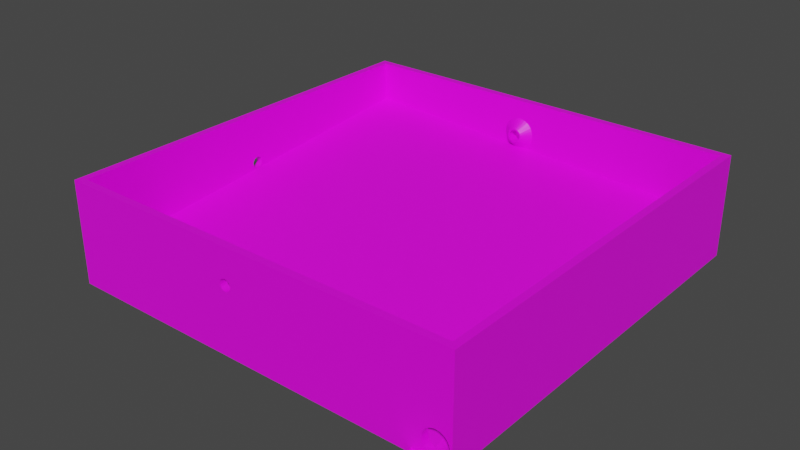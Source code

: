 # Source: marble_labyrinth.blend  (saved by Blender 2.80.75; exported with 4.5.12 LTS)
import bpy
from mathutils import Matrix  # noqa: F401  (used for matrix-valued properties, if any)

bpy.ops.wm.read_factory_settings(use_empty=True)
scene = bpy.context.scene
scene.name = 'Scene'

# ---- collections
col_collection = bpy.data.collections.new('Collection'); scene.collection.children.link(col_collection)

# ---- images (referenced by path relative to the original .blend; pixels are not part of the script)
import os
ASSET_DIR = os.environ.get("B2B_ASSET_DIR", "")  # directory of the original .blend (textures are referenced by path, not embedded)
HERE = os.path.dirname(os.path.abspath(__file__))  # packed textures are extracted next to this script under _unpacked/

def load_image(name, relpath, width, height, colorspace="sRGB"):
    """Load a texture the original file referenced (path relative to the .blend, or extracted next to this script)."""
    p = next((c for c in (os.path.join(HERE, relpath), os.path.join(ASSET_DIR, relpath)) if relpath and os.path.exists(c)), "")
    if p:
        img = bpy.data.images.load(p, check_existing=True)
        img.name = name
    else:  # same state as the original file: an image datablock whose file is absent (Cycles renders it pink)
        img = bpy.data.images.new(name, width, height)
        img.source = "FILE"
        img.filepath = "//" + (relpath or name)
    img.colorspace_settings.name = colorspace
    return img
img_ml_texture = load_image('ml_texture', 'marble_labyrinth_texture.png', 1024, 1024, 'sRGB')

# ---- materials (node trees are filled in below, after node groups)
mat_material_001 = bpy.data.materials.new('Material.001')
mat_material_001.use_transparent_shadow = False

# ---- material node trees
mat_material_001.use_nodes = True; mat_material_001.node_tree.nodes.clear()
_N = mat_material_001.node_tree.nodes; _L = mat_material_001.node_tree.links
n0 = _N.new('ShaderNodeOutputMaterial'); n0.name = 'Material Output'; n0.location = (300, 300)
n1 = _N.new('ShaderNodeBsdfPrincipled'); n1.name = 'Principled BSDF'; n1.location = (10, 300)
n1.distribution = 'GGX'
n1.subsurface_method = 'BURLEY'
n1.inputs[3].default_value = 1.45
n1.inputs[27].default_value = (0.0, 0.0, 0.0, 1.0)
n1.inputs[28].default_value = 1.0
n2 = _N.new('ShaderNodeTexImage'); n2.name = 'Image Texture'; n2.location = (-334, 57)
n2.image = img_ml_texture
_L.new(n1.outputs[0], n0.inputs[0])
_L.new(n2.outputs[0], n1.inputs[0])
n0.is_active_output = True

# ---- world
world_world = bpy.data.worlds.new('World'); scene.world = world_world
world_world.use_nodes = True; world_world.node_tree.nodes.clear()
_N = world_world.node_tree.nodes; _L = world_world.node_tree.links
n0 = _N.new('ShaderNodeOutputWorld'); n0.name = 'World Output'; n0.location = (300, 300)
n1 = _N.new('ShaderNodeBackground'); n1.name = 'Background'; n1.location = (10, 300)
n1.inputs[0].default_value = (0.05088, 0.05088, 0.05088, 1.0)
_L.new(n1.outputs[0], n0.inputs[0])
n0.is_active_output = True
world_world.color = (0.05088, 0.05088, 0.05088)
world_world.use_sun_shadow = False
world_world.sun_shadow_jitter_overblur = 0.0

# ---- meshes
me_ml_base = bpy.data.meshes.new('Ml Base')
me_ml_base.from_pydata([(275.0, 3.0, 264.7), (275.0, 25.67, 5.0), (275.0, 3.0, 5.0), (257.8, 3.0, 275.0), (5.0, 3.0, 5.0), (5.0, 3.0, 275.0), (5.0, 39.73, 5.0), (5.0, 16.16, 275.0), (122.7, 47.37, 11.0), (116.5, 46.43, 5.0), (122.5, 46.08, 11.0), (116.7, 44.11, 5.0), (122.7, 44.78, 11.0), (117.4, 41.88, 5.0), (123.2, 43.58, 11.0), (118.5, 39.83, 5.0), (124.0, 42.54, 11.0), (120.0, 38.06, 5.0), (125.0, 41.75, 11.0), (121.8, 36.66, 5.0), (123.2, 36.54, 5.539), (123.2, 48.58, 11.0), (117.6, 50.92, 5.0), (116.8, 48.74, 5.0), (118.9, 52.89, 5.0), (124.0, 49.61, 11.0), (120.5, 54.56, 5.0), (125.0, 50.41, 11.0), (122.5, 55.84, 5.0), (126.2, 50.9, 11.0), (124.6, 56.69, 5.0), (126.9, 57.06, 5.0), (127.5, 51.08, 11.0), (129.3, 56.94, 5.0), (128.8, 50.9, 11.0), (131.5, 56.33, 5.0), (130.0, 50.41, 11.0), (133.6, 55.26, 5.0), (131.1, 49.61, 11.0), (135.4, 53.78, 5.0), (136.8, 51.96, 5.0), (131.9, 48.58, 11.0), (137.8, 49.87, 5.0), (132.4, 47.37, 11.0), (138.4, 47.62, 5.0), (132.5, 46.08, 11.0), (138.5, 45.29, 5.0), (132.4, 44.78, 11.0), (138.1, 43.0, 5.0), (137.2, 40.84, 5.0), (131.9, 43.58, 11.0), (135.9, 38.92, 5.0), (131.1, 42.54, 11.0), (134.2, 37.32, 5.0), (130.0, 41.75, 11.0), (132.2, 36.12, 5.0), (128.8, 41.25, 11.0), (130.8, 36.14, 5.539), (129.5, 36.18, 5.908), (128.2, 36.23, 6.124), (127.5, 41.08, 11.0), (127.0, 36.28, 6.195), (125.8, 36.35, 6.124), (126.2, 41.25, 11.0), (124.5, 36.44, 5.908), (275.0, 28.68, 5.0), (264.6, 6.531, 265.0), (5.0, 19.18, 275.0), (5.0, 42.74, 5.0), (266.1, 5.583, 275.0), (265.7, 5.792, 272.8), (265.3, 6.02, 270.4), (265.0, 6.267, 267.8), (274.7, 6.009, 265.0), (275.0, 5.118, 275.0), (274.3, 5.782, 267.8), (273.9, 5.573, 270.4), (273.5, 5.385, 272.8), (273.1, 5.216, 275.0), (123.7, 45.04, 11.0), (123.7, 45.04, 5.0), (123.5, 46.08, 11.0), (123.5, 46.08, 5.0), (123.7, 47.11, 11.0), (123.7, 47.11, 5.0), (124.1, 48.08, 11.0), (124.1, 48.08, 5.0), (124.7, 48.9, 11.0), (124.7, 48.9, 5.0), (125.5, 49.54, 11.0), (125.5, 49.54, 5.0), (126.5, 49.94, 11.0), (126.5, 49.94, 5.0), (127.5, 50.08, 11.0), (127.5, 50.08, 5.0), (128.6, 49.94, 11.0), (128.6, 49.94, 5.0), (129.5, 49.54, 11.0), (129.5, 49.54, 5.0), (130.3, 48.9, 11.0), (130.3, 48.9, 5.0), (131.0, 48.08, 11.0), (131.0, 48.08, 5.0), (131.4, 47.11, 11.0), (131.4, 47.11, 5.0), (131.5, 46.08, 11.0), (131.5, 46.08, 5.0), (131.4, 45.04, 11.0), (131.4, 45.04, 5.0), (131.0, 44.08, 11.0), (131.0, 44.08, 5.0), (130.3, 43.25, 11.0), (130.3, 43.25, 5.0), (129.5, 42.61, 11.0), (129.5, 42.61, 5.0), (128.6, 42.21, 11.0), (128.6, 42.21, 5.0), (127.5, 42.08, 11.0), (127.5, 42.08, 5.0), (126.5, 42.21, 11.0), (126.5, 42.21, 5.0), (125.5, 42.61, 11.0), (125.5, 42.61, 5.0), (124.7, 43.25, 11.0), (124.7, 43.25, 5.0), (124.1, 44.08, 11.0), (124.1, 44.08, 5.0), (5.0, 70.0, 5.0), (275.0, 70.0, 5.0), (269.0, 36.29, 135.2), (275.0, 37.36, 129.3), (269.0, 35.0, 135.0), (275.0, 35.0, 129.0), (275.0, 32.64, 129.3), (275.0, 39.62, 130.0), (269.0, 37.5, 135.7), (275.0, 41.66, 131.2), (269.0, 38.54, 136.5), (275.0, 43.38, 132.9), (269.0, 39.33, 137.5), (275.0, 44.72, 134.8), (269.0, 39.83, 138.7), (275.0, 45.6, 137.1), (275.0, 45.98, 139.4), (269.0, 40.0, 140.0), (275.0, 45.86, 141.8), (269.0, 39.83, 141.3), (275.0, 45.22, 144.1), (269.0, 39.33, 142.5), (275.0, 44.1, 146.2), (269.0, 38.54, 143.5), (275.0, 42.56, 148.0), (269.0, 37.5, 144.3), (275.0, 40.67, 149.4), (275.0, 38.51, 150.4), (269.0, 36.29, 144.8), (275.0, 36.19, 150.9), (269.0, 35.0, 145.0), (275.0, 33.81, 150.9), (269.0, 33.71, 144.8), (275.0, 31.49, 150.4), (269.0, 32.5, 144.3), (275.0, 29.33, 149.4), (275.0, 27.44, 148.0), (269.0, 31.46, 143.5), (275.0, 25.9, 146.2), (269.0, 30.67, 142.5), (275.0, 24.78, 144.1), (269.0, 30.17, 141.3), (275.0, 24.14, 141.8), (269.0, 30.0, 140.0), (275.0, 24.02, 139.4), (269.0, 30.17, 138.7), (275.0, 24.4, 137.1), (275.0, 25.28, 134.8), (269.0, 30.67, 137.5), (275.0, 26.62, 132.9), (269.0, 31.46, 136.5), (275.0, 28.34, 131.2), (269.0, 32.5, 135.7), (275.0, 30.38, 130.0), (269.0, 33.71, 135.2), (275.0, 6.247, 265.0), (275.0, 6.247, 275.0), (275.0, 19.99, 265.0), (275.0, 19.99, 275.0), (275.0, 70.0, 275.0), (269.0, 33.96, 136.1), (275.0, 33.96, 136.1), (269.0, 35.0, 136.0), (275.0, 35.0, 136.0), (269.0, 36.04, 136.1), (275.0, 36.04, 136.1), (269.0, 37.0, 136.5), (275.0, 37.0, 136.5), (269.0, 37.83, 137.2), (275.0, 37.83, 137.2), (269.0, 38.46, 138.0), (275.0, 38.46, 138.0), (269.0, 38.86, 139.0), (275.0, 38.86, 139.0), (269.0, 39.0, 140.0), (275.0, 39.0, 140.0), (269.0, 38.86, 141.0), (275.0, 38.86, 141.0), (269.0, 38.46, 142.0), (275.0, 38.46, 142.0), (269.0, 37.83, 142.8), (275.0, 37.83, 142.8), (269.0, 37.0, 143.5), (275.0, 37.0, 143.5), (269.0, 36.04, 143.9), (275.0, 36.04, 143.9), (269.0, 35.0, 144.0), (275.0, 35.0, 144.0), (269.0, 33.96, 143.9), (275.0, 33.96, 143.9), (269.0, 33.0, 143.5), (275.0, 33.0, 143.5), (269.0, 32.17, 142.8), (275.0, 32.17, 142.8), (269.0, 31.54, 142.0), (275.0, 31.54, 142.0), (269.0, 31.14, 141.0), (275.0, 31.14, 141.0), (269.0, 31.0, 140.0), (275.0, 31.0, 140.0), (269.0, 31.14, 139.0), (275.0, 31.14, 139.0), (269.0, 31.54, 138.0), (275.0, 31.54, 138.0), (269.0, 32.17, 137.2), (275.0, 32.17, 137.2), (269.0, 33.0, 136.5), (275.0, 33.0, 136.5), (123.6, 44.96, 280.0), (123.6, 44.96, 275.0), (123.5, 46.0, 280.0), (123.5, 46.0, 275.0), (123.6, 47.04, 280.0), (123.6, 47.04, 275.0), (124.0, 48.0, 280.0), (124.0, 48.0, 275.0), (124.7, 48.83, 280.0), (124.7, 48.83, 275.0), (125.5, 49.46, 280.0), (125.5, 49.46, 275.0), (126.5, 49.86, 280.0), (126.5, 49.86, 275.0), (127.5, 50.0, 280.0), (127.5, 50.0, 275.0), (128.5, 49.86, 280.0), (128.5, 49.86, 275.0), (129.5, 49.46, 280.0), (129.5, 49.46, 275.0), (130.3, 48.83, 280.0), (130.3, 48.83, 275.0), (131.0, 48.0, 280.0), (131.0, 48.0, 275.0), (131.4, 47.04, 280.0), (131.4, 47.04, 275.0), (131.5, 46.0, 280.0), (131.5, 46.0, 275.0), (131.4, 44.96, 280.0), (131.4, 44.96, 275.0), (131.0, 44.0, 280.0), (131.0, 44.0, 275.0), (130.3, 43.17, 280.0), (130.3, 43.17, 275.0), (129.5, 42.54, 280.0), (129.5, 42.54, 275.0), (128.5, 42.14, 280.0), (128.5, 42.14, 275.0), (127.5, 42.0, 280.0), (127.5, 42.0, 275.0), (126.5, 42.14, 280.0), (126.5, 42.14, 275.0), (125.5, 42.54, 280.0), (125.5, 42.54, 275.0), (124.7, 43.17, 280.0), (124.7, 43.17, 275.0), (124.0, 44.0, 280.0), (124.0, 44.0, 275.0), (5.0, 36.04, 136.1), (0.0, 36.04, 136.1), (5.0, 35.0, 136.0), (0.0, 35.0, 136.0), (5.0, 33.96, 136.1), (0.0, 33.96, 136.1), (5.0, 33.0, 136.5), (0.0, 33.0, 136.5), (5.0, 32.17, 137.2), (0.0, 32.17, 137.2), (5.0, 31.54, 138.0), (0.0, 31.54, 138.0), (5.0, 31.14, 139.0), (0.0, 31.14, 139.0), (5.0, 31.0, 140.0), (0.0, 31.0, 140.0), (5.0, 31.14, 141.0), (0.0, 31.14, 141.0), (5.0, 31.54, 142.0), (0.0, 31.54, 142.0), (5.0, 32.17, 142.8), (0.0, 32.17, 142.8), (5.0, 33.0, 143.5), (0.0, 33.0, 143.5), (5.0, 33.96, 143.9), (0.0, 33.96, 143.9), (5.0, 35.0, 144.0), (0.0, 35.0, 144.0), (5.0, 36.04, 143.9), (0.0, 36.04, 143.9), (5.0, 37.0, 143.5), (0.0, 37.0, 143.5), (5.0, 37.83, 142.8), (0.0, 37.83, 142.8), (5.0, 38.46, 142.0), (0.0, 38.46, 142.0), (5.0, 38.86, 141.0), (0.0, 38.86, 141.0), (5.0, 39.0, 140.0), (0.0, 39.0, 140.0), (5.0, 38.86, 139.0), (0.0, 38.86, 139.0), (5.0, 38.46, 138.0), (0.0, 38.46, 138.0), (5.0, 37.83, 137.2), (0.0, 37.83, 137.2), (5.0, 37.0, 136.5), (0.0, 37.0, 136.5), (261.5, 3.0, 280.0), (261.5, 3.0, 290.0), (261.5, 1.0, 280.0), (261.5, 1.0, 290.0), (261.5, 3.0, 290.0), (261.5, 1.0, 290.0), (278.5, 3.0, 290.0), (278.5, 3.0, 280.0), (278.5, 1.0, 290.0), (278.5, 1.0, 280.0), (261.7, 1.0, 292.0), (261.7, 3.0, 292.0), (262.5, 1.0, 294.0), (262.5, 3.0, 294.0), (263.6, 1.0, 295.6), (263.6, 3.0, 295.6), (265.2, 1.0, 297.0), (265.2, 3.0, 297.0), (267.0, 1.0, 298.0), (267.0, 3.0, 298.0), (269.0, 1.0, 298.4), (269.0, 3.0, 298.4), (271.0, 1.0, 298.4), (271.0, 3.0, 298.4), (273.0, 1.0, 297.9), (273.0, 3.0, 297.9), (274.8, 1.0, 297.0), (274.8, 3.0, 297.0), (276.4, 1.0, 295.6), (276.4, 3.0, 295.6), (277.5, 1.0, 293.9), (277.5, 3.0, 293.9), (278.3, 1.0, 292.0), (278.3, 3.0, 292.0), (260.0, 0.0, 300.0), (260.0, 3.0, 300.0), (258.7, 0.0, 299.8), (258.7, 3.0, 299.8), (257.5, 0.0, 299.3), (257.5, 3.0, 299.3), (256.5, 0.0, 298.5), (256.5, 3.0, 298.5), (255.7, 0.0, 297.5), (255.7, 3.0, 297.5), (255.2, 0.0, 296.3), (255.2, 3.0, 296.3), (255.0, 0.0, 295.0), (255.0, 3.0, 295.0), (275.0, 0.0, 300.0), (275.0, 3.0, 300.0), (255.0, 0.0, 280.0), (280.0, 0.0, 295.0), (276.3, 0.0, 299.8), (277.5, 0.0, 299.3), (278.5, 0.0, 298.5), (279.3, 0.0, 297.5), (279.8, 0.0, 296.3), (0.0, 0.0, 280.0), (0.0, 0.0, 0.0), (280.0, 0.0, 0.0), (280.0, 3.0, 295.0), (279.8, 3.0, 296.3), (279.3, 3.0, 297.5), (278.5, 3.0, 298.5), (277.5, 3.0, 299.3), (276.3, 3.0, 299.8), (266.1, 5.555, 265.0), (273.1, 5.193, 265.0), (267.8, 4.912, 265.0), (271.3, 4.728, 265.0), (269.6, 4.633, 265.0), (273.9, 5.543, 280.0), (271.9, 4.842, 280.0), (269.9, 4.622, 280.0), (267.9, 4.896, 280.0), (275.6, 6.685, 280.0), (274.4, 5.851, 275.0), (273.8, 5.507, 275.0), (276.9, 8.201, 280.0), (276.5, 7.603, 265.0), (277.6, 9.264, 265.0), (277.9, 10.0, 280.0), (278.3, 11.14, 265.0), (278.4, 11.99, 280.0), (278.5, 13.12, 265.0), (278.5, 14.03, 280.0), (278.3, 15.1, 265.0), (278.0, 16.03, 280.0), (277.6, 16.98, 265.0), (277.1, 17.86, 280.0), (276.5, 18.64, 265.0), (275.7, 19.41, 280.0), (274.0, 20.59, 280.0), (273.3, 20.97, 275.0), (272.1, 21.35, 280.0), (271.3, 21.51, 275.0), (270.1, 21.62, 280.0), (269.4, 21.6, 275.0), (268.1, 21.4, 280.0), (267.4, 21.21, 275.0), (266.1, 20.7, 280.0), (265.6, 20.38, 275.0), (264.4, 19.56, 280.0), (264.0, 19.16, 275.0), (263.1, 18.04, 280.0), (262.8, 17.6, 275.0), (262.1, 16.24, 280.0), (261.9, 15.79, 275.0), (261.6, 14.26, 280.0), (261.5, 13.84, 275.0), (261.5, 12.21, 280.0), (261.6, 11.85, 275.0), (262.0, 10.21, 280.0), (262.1, 9.926, 275.0), (262.9, 8.385, 280.0), (263.1, 8.18, 275.0), (264.3, 6.833, 280.0), (264.4, 6.705, 275.0), (266.0, 5.647, 280.0), (0.0, 70.0, 0.0), (280.0, 70.0, 0.0), (0.0, 70.0, 280.0), (280.0, 70.0, 280.0), (255.0, 3.0, 280.0), (280.0, 3.0, 280.0), (5.0, 70.0, 275.0)], [], [(0, 1, 2), (0, 2, 3), (3, 2, 4), (3, 4, 5), (6, 4, 1), (1, 4, 2), (6, 7, 4), (4, 7, 5), (7, 3, 5), (0, 3, 1), (1, 3, 6), (6, 3, 7), (8, 9, 10), (10, 9, 11), (10, 11, 12), (12, 11, 13), (12, 13, 14), (14, 13, 15), (14, 15, 16), (16, 15, 17), (16, 17, 18), (18, 17, 19), (18, 19, 20), (21, 22, 8), (8, 22, 23), (8, 23, 9), (22, 21, 24), (24, 21, 25), (24, 25, 26), (26, 25, 27), (26, 27, 28), (28, 27, 29), (28, 29, 30), (30, 29, 31), (31, 29, 32), (31, 32, 33), (33, 32, 34), (33, 34, 35), (35, 34, 36), (35, 36, 37), (37, 36, 38), (37, 38, 39), (39, 38, 40), (40, 38, 41), (40, 41, 42), (42, 41, 43), (42, 43, 44), (44, 43, 45), (44, 45, 46), (46, 45, 47), (46, 47, 48), (48, 47, 49), (49, 47, 50), (49, 50, 51), (51, 50, 52), (51, 52, 53), (53, 52, 54), (53, 54, 55), (55, 54, 56), (55, 56, 57), (57, 56, 58), (58, 56, 59), (59, 56, 60), (59, 60, 61), (61, 60, 62), (62, 60, 63), (62, 63, 64), (64, 63, 20), (20, 63, 18), (65, 55, 66), (66, 55, 57), (66, 57, 58), (58, 59, 66), (66, 59, 61), (66, 61, 67), (67, 61, 62), (67, 62, 64), (64, 20, 67), (67, 20, 19), (67, 19, 68), (69, 70, 67), (67, 70, 71), (67, 71, 72), (72, 66, 67), (66, 73, 65), (65, 73, 74), (74, 73, 75), (74, 75, 76), (76, 77, 74), (74, 77, 78), (79, 80, 81), (81, 80, 82), (81, 82, 83), (83, 82, 84), (83, 84, 85), (85, 84, 86), (85, 86, 87), (87, 86, 88), (87, 88, 89), (89, 88, 90), (89, 90, 91), (91, 90, 92), (91, 92, 93), (93, 92, 94), (93, 94, 95), (95, 94, 96), (95, 96, 97), (97, 96, 98), (97, 98, 99), (99, 98, 100), (99, 100, 101), (101, 100, 102), (101, 102, 103), (103, 102, 104), (103, 104, 105), (105, 104, 106), (105, 106, 107), (107, 106, 108), (107, 108, 109), (109, 108, 110), (109, 110, 111), (111, 110, 112), (111, 112, 113), (113, 112, 114), (113, 114, 115), (115, 114, 116), (115, 116, 117), (117, 116, 118), (117, 118, 119), (119, 118, 120), (119, 120, 121), (121, 120, 122), (121, 122, 123), (123, 122, 124), (123, 124, 125), (125, 124, 126), (125, 126, 79), (79, 126, 80), (79, 81, 10), (10, 81, 83), (10, 83, 8), (8, 83, 85), (8, 85, 21), (21, 85, 87), (21, 87, 25), (25, 87, 89), (25, 89, 27), (27, 89, 91), (27, 91, 29), (29, 91, 93), (29, 93, 32), (32, 93, 34), (34, 93, 95), (34, 95, 36), (36, 95, 97), (36, 97, 38), (38, 97, 99), (38, 99, 41), (41, 99, 101), (41, 101, 43), (43, 101, 103), (43, 103, 45), (45, 103, 105), (45, 105, 47), (47, 105, 107), (47, 107, 109), (47, 109, 50), (50, 109, 111), (50, 111, 52), (52, 111, 113), (52, 113, 54), (54, 113, 115), (54, 115, 56), (56, 115, 117), (56, 117, 60), (60, 117, 63), (63, 117, 119), (63, 119, 18), (18, 119, 121), (18, 121, 16), (16, 121, 123), (16, 123, 14), (14, 123, 125), (14, 125, 12), (12, 125, 79), (12, 79, 10), (19, 17, 68), (68, 17, 15), (68, 15, 13), (13, 11, 68), (68, 11, 9), (68, 9, 23), (23, 22, 68), (68, 22, 24), (68, 24, 26), (68, 26, 127), (127, 26, 28), (127, 28, 30), (30, 31, 127), (127, 31, 128), (128, 31, 33), (128, 33, 35), (35, 37, 128), (128, 37, 39), (128, 39, 40), (40, 42, 128), (128, 42, 44), (128, 44, 65), (65, 44, 46), (65, 46, 48), (48, 49, 65), (65, 49, 51), (65, 51, 53), (53, 55, 65), (129, 130, 131), (131, 130, 132), (131, 132, 133), (130, 129, 134), (134, 129, 135), (134, 135, 136), (136, 135, 137), (136, 137, 138), (138, 137, 139), (138, 139, 140), (140, 139, 141), (140, 141, 142), (142, 141, 143), (143, 141, 144), (143, 144, 145), (145, 144, 146), (145, 146, 147), (147, 146, 148), (147, 148, 149), (149, 148, 150), (149, 150, 151), (151, 150, 152), (151, 152, 153), (153, 152, 154), (154, 152, 155), (154, 155, 156), (156, 155, 157), (156, 157, 158), (158, 157, 159), (158, 159, 160), (160, 159, 161), (160, 161, 162), (162, 161, 163), (163, 161, 164), (163, 164, 165), (165, 164, 166), (165, 166, 167), (167, 166, 168), (167, 168, 169), (169, 168, 170), (169, 170, 171), (171, 170, 172), (171, 172, 173), (173, 172, 174), (174, 172, 175), (174, 175, 176), (176, 175, 177), (176, 177, 178), (178, 177, 179), (178, 179, 180), (180, 179, 181), (180, 181, 133), (133, 181, 131), (74, 182, 65), (65, 182, 171), (65, 171, 173), (74, 183, 182), (184, 167, 182), (182, 167, 169), (182, 169, 171), (185, 186, 184), (184, 186, 153), (184, 153, 154), (128, 143, 186), (186, 143, 145), (186, 145, 147), (65, 138, 128), (128, 138, 140), (128, 140, 142), (133, 132, 65), (65, 132, 130), (65, 130, 134), (134, 136, 65), (65, 136, 138), (142, 143, 128), (147, 149, 186), (186, 149, 151), (186, 151, 153), (154, 156, 184), (184, 156, 158), (184, 158, 160), (160, 162, 184), (184, 162, 163), (184, 163, 165), (165, 167, 184), (173, 174, 65), (65, 174, 176), (65, 176, 178), (178, 180, 65), (65, 180, 133), (187, 188, 189), (189, 188, 190), (189, 190, 191), (191, 190, 192), (191, 192, 193), (193, 192, 194), (193, 194, 195), (195, 194, 196), (195, 196, 197), (197, 196, 198), (197, 198, 199), (199, 198, 200), (199, 200, 201), (201, 200, 202), (201, 202, 203), (203, 202, 204), (203, 204, 205), (205, 204, 206), (205, 206, 207), (207, 206, 208), (207, 208, 209), (209, 208, 210), (209, 210, 211), (211, 210, 212), (211, 212, 213), (213, 212, 214), (213, 214, 215), (215, 214, 216), (215, 216, 217), (217, 216, 218), (217, 218, 219), (219, 218, 220), (219, 220, 221), (221, 220, 222), (221, 222, 223), (223, 222, 224), (223, 224, 225), (225, 224, 226), (225, 226, 227), (227, 226, 228), (227, 228, 229), (229, 228, 230), (229, 230, 231), (231, 230, 232), (231, 232, 233), (233, 232, 234), (233, 234, 187), (187, 234, 188), (187, 189, 131), (131, 189, 191), (131, 191, 129), (129, 191, 193), (129, 193, 135), (135, 193, 195), (135, 195, 137), (137, 195, 197), (137, 197, 139), (139, 197, 199), (139, 199, 141), (141, 199, 201), (141, 201, 144), (144, 201, 146), (146, 201, 203), (146, 203, 148), (148, 203, 205), (148, 205, 150), (150, 205, 207), (150, 207, 152), (152, 207, 209), (152, 209, 155), (155, 209, 211), (155, 211, 157), (157, 211, 213), (157, 213, 159), (159, 213, 215), (159, 215, 217), (159, 217, 161), (161, 217, 219), (161, 219, 164), (164, 219, 221), (164, 221, 166), (166, 221, 223), (166, 223, 168), (168, 223, 225), (168, 225, 170), (170, 225, 172), (172, 225, 227), (172, 227, 175), (175, 227, 229), (175, 229, 177), (177, 229, 231), (177, 231, 179), (179, 231, 233), (179, 233, 181), (181, 233, 187), (181, 187, 131), (235, 236, 237), (237, 236, 238), (237, 238, 239), (239, 238, 240), (239, 240, 241), (241, 240, 242), (241, 242, 243), (243, 242, 244), (243, 244, 245), (245, 244, 246), (245, 246, 247), (247, 246, 248), (247, 248, 249), (249, 248, 250), (249, 250, 251), (251, 250, 252), (251, 252, 253), (253, 252, 254), (253, 254, 255), (255, 254, 256), (255, 256, 257), (257, 256, 258), (257, 258, 259), (259, 258, 260), (259, 260, 261), (261, 260, 262), (261, 262, 263), (263, 262, 264), (263, 264, 265), (265, 264, 266), (265, 266, 267), (267, 266, 268), (267, 268, 269), (269, 268, 270), (269, 270, 271), (271, 270, 272), (271, 272, 273), (273, 272, 274), (273, 274, 275), (275, 274, 276), (275, 276, 277), (277, 276, 278), (277, 278, 279), (279, 278, 280), (279, 280, 281), (281, 280, 282), (281, 282, 235), (235, 282, 236), (283, 284, 285), (285, 284, 286), (285, 286, 287), (287, 286, 288), (287, 288, 289), (289, 288, 290), (289, 290, 291), (291, 290, 292), (291, 292, 293), (293, 292, 294), (293, 294, 295), (295, 294, 296), (295, 296, 297), (297, 296, 298), (297, 298, 299), (299, 298, 300), (299, 300, 301), (301, 300, 302), (301, 302, 303), (303, 302, 304), (303, 304, 305), (305, 304, 306), (305, 306, 307), (307, 306, 308), (307, 308, 309), (309, 308, 310), (309, 310, 311), (311, 310, 312), (311, 312, 313), (313, 312, 314), (313, 314, 315), (315, 314, 316), (315, 316, 317), (317, 316, 318), (317, 318, 319), (319, 318, 320), (319, 320, 321), (321, 320, 322), (321, 322, 323), (323, 322, 324), (323, 324, 325), (325, 324, 326), (325, 326, 327), (327, 326, 328), (327, 328, 329), (329, 328, 330), (329, 330, 283), (283, 330, 284), (331, 332, 333), (333, 332, 334), (335, 336, 332), (332, 336, 334), (337, 338, 339), (339, 338, 340), (336, 335, 341), (341, 335, 342), (341, 342, 343), (343, 342, 344), (343, 344, 345), (345, 344, 346), (345, 346, 347), (347, 346, 348), (347, 348, 349), (349, 348, 350), (349, 350, 351), (351, 350, 352), (351, 352, 353), (353, 352, 354), (353, 354, 355), (355, 354, 356), (355, 356, 357), (357, 356, 358), (357, 358, 359), (359, 358, 360), (359, 360, 361), (361, 360, 362), (361, 362, 363), (363, 362, 364), (363, 364, 337), (337, 339, 363), (365, 366, 367), (367, 366, 368), (367, 368, 369), (369, 368, 370), (369, 370, 371), (371, 370, 372), (371, 372, 373), (373, 372, 374), (373, 374, 375), (375, 374, 376), (375, 376, 377), (377, 376, 378), (365, 379, 366), (366, 379, 380), (367, 377, 365), (365, 377, 381), (365, 381, 379), (379, 381, 382), (379, 382, 383), (383, 382, 384), (384, 382, 385), (385, 382, 386), (386, 382, 387), (367, 369, 377), (377, 369, 371), (377, 371, 373), (373, 375, 377), (388, 389, 381), (381, 389, 390), (381, 390, 382), (382, 391, 387), (387, 391, 392), (387, 392, 386), (386, 392, 393), (386, 393, 385), (385, 393, 394), (385, 394, 384), (384, 394, 395), (384, 395, 383), (383, 395, 396), (383, 396, 379), (379, 396, 380), (341, 339, 336), (336, 339, 340), (336, 340, 333), (341, 343, 339), (339, 343, 345), (339, 345, 347), (347, 349, 339), (339, 349, 351), (339, 351, 353), (353, 355, 339), (339, 355, 357), (339, 357, 359), (359, 361, 339), (339, 361, 363), (333, 334, 336), (66, 397, 73), (73, 397, 398), (398, 397, 399), (398, 399, 400), (400, 399, 401), (402, 78, 403), (403, 78, 400), (403, 400, 404), (404, 400, 401), (404, 401, 405), (405, 401, 399), (405, 399, 69), (69, 399, 397), (69, 397, 70), (70, 397, 71), (71, 397, 66), (71, 66, 72), (406, 183, 402), (402, 183, 407), (402, 407, 408), (409, 410, 406), (406, 410, 182), (406, 182, 183), (410, 409, 411), (411, 409, 412), (411, 412, 413), (413, 412, 414), (413, 414, 415), (415, 414, 416), (415, 416, 417), (417, 416, 418), (417, 418, 419), (419, 418, 420), (419, 420, 421), (421, 420, 422), (421, 422, 184), (184, 422, 185), (185, 422, 423), (185, 423, 424), (424, 423, 425), (424, 425, 426), (426, 425, 427), (426, 427, 428), (428, 427, 429), (428, 429, 430), (430, 429, 431), (430, 431, 432), (432, 431, 433), (432, 433, 434), (434, 433, 435), (434, 435, 436), (436, 435, 437), (436, 437, 438), (438, 437, 439), (438, 439, 440), (440, 439, 441), (440, 441, 442), (442, 441, 443), (442, 443, 444), (444, 443, 445), (444, 445, 446), (446, 445, 447), (446, 447, 448), (448, 447, 449), (448, 449, 69), (69, 449, 405), (408, 78, 402), (400, 78, 398), (398, 78, 77), (398, 77, 76), (75, 73, 76), (76, 73, 398), (450, 451, 389), (389, 451, 390), (284, 450, 286), (286, 450, 389), (286, 389, 288), (288, 389, 290), (290, 389, 292), (292, 389, 294), (294, 389, 296), (296, 389, 298), (298, 389, 388), (298, 388, 300), (300, 388, 302), (302, 388, 304), (304, 388, 306), (306, 388, 308), (308, 388, 310), (310, 388, 452), (310, 452, 312), (312, 452, 314), (314, 452, 316), (316, 452, 318), (318, 452, 320), (320, 452, 322), (322, 452, 450), (322, 450, 324), (324, 450, 326), (326, 450, 328), (328, 450, 330), (330, 450, 284), (235, 237, 452), (452, 237, 239), (452, 239, 241), (241, 243, 452), (452, 243, 245), (452, 245, 247), (247, 249, 452), (452, 249, 453), (453, 249, 251), (453, 251, 253), (253, 255, 453), (453, 255, 257), (453, 257, 259), (259, 261, 453), (453, 261, 427), (453, 427, 425), (261, 263, 427), (427, 263, 429), (429, 263, 265), (429, 265, 267), (267, 269, 429), (429, 269, 431), (431, 269, 271), (431, 271, 433), (433, 271, 435), (435, 271, 273), (435, 273, 437), (437, 273, 439), (439, 273, 441), (441, 273, 454), (441, 454, 443), (443, 454, 445), (445, 454, 447), (447, 454, 449), (449, 454, 331), (449, 331, 405), (405, 331, 404), (404, 331, 338), (404, 338, 403), (403, 338, 402), (402, 338, 455), (402, 455, 406), (406, 455, 409), (409, 455, 412), (412, 455, 414), (414, 455, 416), (416, 455, 453), (416, 453, 418), (418, 453, 420), (420, 453, 422), (422, 453, 423), (423, 453, 425), (454, 273, 388), (388, 273, 275), (388, 275, 277), (277, 279, 388), (388, 279, 452), (452, 279, 281), (452, 281, 235), (388, 381, 454), (333, 340, 331), (331, 340, 338), (240, 238, 456), (456, 238, 236), (456, 236, 67), (67, 236, 282), (67, 282, 280), (280, 278, 67), (67, 278, 276), (67, 276, 274), (272, 434, 274), (274, 434, 436), (274, 436, 438), (270, 430, 272), (272, 430, 432), (272, 432, 434), (270, 268, 430), (430, 268, 428), (428, 268, 266), (428, 266, 264), (264, 262, 428), (428, 262, 186), (428, 186, 426), (426, 186, 424), (424, 186, 185), (262, 260, 186), (186, 260, 258), (186, 258, 256), (256, 254, 186), (186, 254, 252), (186, 252, 250), (186, 250, 456), (456, 250, 248), (456, 248, 246), (246, 244, 456), (456, 244, 242), (456, 242, 240), (69, 67, 448), (448, 67, 446), (446, 67, 444), (444, 67, 442), (442, 67, 274), (442, 274, 440), (440, 274, 438), (78, 408, 74), (74, 408, 407), (74, 407, 183), (188, 216, 190), (190, 216, 214), (190, 214, 192), (192, 214, 212), (192, 212, 194), (194, 212, 210), (194, 210, 196), (196, 210, 208), (196, 208, 198), (198, 208, 206), (198, 206, 200), (200, 206, 204), (200, 204, 202), (216, 188, 218), (218, 188, 234), (218, 234, 220), (220, 234, 232), (220, 232, 222), (222, 232, 230), (222, 230, 224), (224, 230, 228), (224, 228, 226), (378, 454, 377), (377, 454, 381), (331, 454, 332), (332, 454, 378), (332, 378, 342), (342, 378, 344), (344, 378, 376), (344, 376, 374), (374, 372, 344), (344, 372, 346), (346, 372, 370), (346, 370, 368), (368, 366, 346), (346, 366, 348), (348, 366, 350), (350, 366, 352), (352, 366, 380), (352, 380, 354), (354, 380, 356), (356, 380, 358), (358, 380, 396), (358, 396, 395), (395, 394, 358), (358, 394, 360), (360, 394, 393), (360, 393, 392), (392, 391, 360), (360, 391, 362), (362, 391, 364), (364, 391, 337), (337, 391, 455), (337, 455, 338), (342, 335, 332), (184, 182, 421), (421, 182, 410), (421, 410, 411), (421, 411, 419), (419, 411, 413), (419, 413, 417), (417, 413, 415), (80, 108, 82), (82, 108, 106), (82, 106, 84), (84, 106, 104), (84, 104, 86), (86, 104, 102), (86, 102, 88), (88, 102, 100), (88, 100, 90), (90, 100, 98), (90, 98, 92), (92, 98, 96), (92, 96, 94), (108, 80, 110), (110, 80, 126), (110, 126, 112), (112, 126, 124), (112, 124, 114), (114, 124, 122), (114, 122, 116), (116, 122, 120), (116, 120, 118), (283, 285, 68), (68, 285, 287), (68, 287, 289), (289, 291, 68), (68, 291, 293), (68, 293, 295), (295, 297, 68), (68, 297, 67), (67, 297, 299), (67, 299, 301), (301, 303, 67), (67, 303, 305), (67, 305, 307), (307, 309, 67), (67, 309, 311), (67, 311, 313), (313, 315, 67), (67, 315, 317), (67, 317, 456), (456, 317, 319), (456, 319, 321), (323, 68, 321), (321, 68, 127), (321, 127, 456), (323, 325, 68), (68, 325, 327), (68, 327, 329), (329, 283, 68), (391, 382, 455), (455, 382, 390), (455, 390, 451), (451, 453, 455), (186, 451, 128), (128, 451, 450), (128, 450, 127), (127, 450, 452), (127, 452, 456), (456, 452, 186), (186, 452, 453), (186, 453, 451)])
_uv = me_ml_base.uv_layers.new(name='UVMap')
_uv.uv.foreach_set('vector', [0.9863, 0.9865, 0.9587, 0.6711, 0.9863, 0.6711, 0.9875, 0.6711, 0.6715, 0.6711, 1.0, 0.6501, 1.0, 0.6501, 0.6715, 0.6711, 0.6715, 0.3417, 1.0, 0.6501, 0.6715, 0.3417, 1.0, 0.3416, 0.914, 0.6711, 0.9587, 0.6711, 0.9311, 1.0, 0.9311, 1.0, 0.9587, 0.6711, 0.9587, 1.0, 0.4026, 0.9485, 0.4313, 0.6776, 0.4473, 0.9485, 0.4473, 0.9485, 0.4313, 0.6776, 0.4473, 0.6776, 0.4633, 0.6776, 0.4633, 0.9858, 0.4473, 0.6784, 0.0, 0.3786, 0.02098, 0.366, 0.0, 0.6956, 0.0, 0.6956, 0.02098, 0.366, 0.3287, 0.6958, 0.3287, 0.6958, 0.02098, 0.366, 0.3287, 0.3663, 0.3367, 0.3915, 0.3287, 0.3903, 0.3367, 0.3899, 0.3367, 0.3899, 0.3287, 0.3903, 0.3287, 0.3875, 0.3367, 0.3899, 0.3287, 0.3875, 0.3367, 0.3883, 0.3367, 0.3883, 0.3287, 0.3875, 0.3288, 0.3848, 0.3367, 0.3883, 0.3288, 0.3848, 0.3367, 0.3868, 0.3367, 0.3868, 0.3288, 0.3848, 0.3289, 0.3823, 0.9551, 0.1853, 0.9506, 0.1907, 0.9539, 0.1844, 0.9539, 0.1844, 0.9506, 0.1907, 0.9484, 0.1888, 0.9539, 0.1844, 0.9484, 0.1888, 0.9529, 0.1831, 0.9529, 0.1831, 0.9484, 0.1888, 0.9467, 0.1866, 0.9529, 0.1831, 0.9467, 0.1866, 0.9466, 0.1849, 0.3367, 0.393, 0.3288, 0.3958, 0.3367, 0.3915, 0.3367, 0.3915, 0.3288, 0.3958, 0.3287, 0.3932, 0.3367, 0.3915, 0.3287, 0.3932, 0.3287, 0.3903, 0.9641, 0.1917, 0.9612, 0.1853, 0.9665, 0.1902, 0.9665, 0.1902, 0.9612, 0.1853, 0.9625, 0.1844, 0.9665, 0.1902, 0.9625, 0.1844, 0.9685, 0.1882, 0.9685, 0.1882, 0.9625, 0.1844, 0.9634, 0.1831, 0.9685, 0.1882, 0.9634, 0.1831, 0.9701, 0.1858, 0.9701, 0.1858, 0.9634, 0.1831, 0.9641, 0.1816, 0.9701, 0.1858, 0.9641, 0.1816, 0.9711, 0.1832, 0.338, 0.5668, 0.336, 0.5742, 0.3352, 0.5668, 0.3352, 0.5668, 0.336, 0.5742, 0.3344, 0.5742, 0.3352, 0.5668, 0.3344, 0.5742, 0.3323, 0.5668, 0.9714, 0.1775, 0.9643, 0.1801, 0.9641, 0.1785, 0.9714, 0.1775, 0.9641, 0.1785, 0.9707, 0.1748, 0.9707, 0.1748, 0.9641, 0.1785, 0.9634, 0.177, 0.9707, 0.1748, 0.9634, 0.177, 0.9694, 0.1723, 0.9694, 0.1723, 0.9634, 0.177, 0.9625, 0.1758, 0.9694, 0.1723, 0.9625, 0.1758, 0.9676, 0.1701, 0.9676, 0.1701, 0.9625, 0.1758, 0.9653, 0.1683, 0.9653, 0.1683, 0.9625, 0.1758, 0.9612, 0.1748, 0.9653, 0.1683, 0.9612, 0.1748, 0.9628, 0.1671, 0.9628, 0.1671, 0.9612, 0.1748, 0.9598, 0.1742, 0.9628, 0.1671, 0.9598, 0.1742, 0.9601, 0.1664, 0.9601, 0.1664, 0.9598, 0.1742, 0.9582, 0.174, 0.9601, 0.1664, 0.9582, 0.174, 0.9572, 0.1663, 0.9572, 0.1663, 0.9582, 0.174, 0.9566, 0.1742, 0.9572, 0.1663, 0.9566, 0.1742, 0.9544, 0.1668, 0.9544, 0.1668, 0.9566, 0.1742, 0.9518, 0.1679, 0.9518, 0.1679, 0.9566, 0.1742, 0.9551, 0.1748, 0.9518, 0.1679, 0.9551, 0.1748, 0.9495, 0.1695, 0.9495, 0.1695, 0.9551, 0.1748, 0.9539, 0.1758, 0.9495, 0.1695, 0.9539, 0.1758, 0.9475, 0.1715, 0.9475, 0.1715, 0.9539, 0.1758, 0.9529, 0.177, 0.9475, 0.1715, 0.9529, 0.177, 0.9461, 0.174, 0.9461, 0.174, 0.9529, 0.177, 0.9523, 0.1785, 0.9461, 0.174, 0.9523, 0.1785, 0.9461, 0.1757, 0.9461, 0.1757, 0.9523, 0.1785, 0.9461, 0.1773, 0.9461, 0.1773, 0.9523, 0.1785, 0.9462, 0.1789, 0.9462, 0.1789, 0.9523, 0.1785, 0.9521, 0.1801, 0.3387, 0.4121, 0.34, 0.4062, 0.3402, 0.4121, 0.9463, 0.1804, 0.9521, 0.1801, 0.9464, 0.1819, 0.9464, 0.1819, 0.9521, 0.1801, 0.9523, 0.1816, 0.9464, 0.1819, 0.9523, 0.1816, 0.9465, 0.1834, 0.9465, 0.1834, 0.9523, 0.1816, 0.9466, 0.1849, 0.9466, 0.1849, 0.9523, 0.1816, 0.9529, 0.1831, 0.6694, 0.6776, 0.4956, 0.6776, 0.6571, 0.36, 0.6571, 0.36, 0.4956, 0.6776, 0.4939, 0.6769, 0.6571, 0.36, 0.4939, 0.6769, 0.4923, 0.6765, 0.4923, 0.6765, 0.4907, 0.6762, 0.6571, 0.36, 0.6571, 0.36, 0.4907, 0.6762, 0.4892, 0.6761, 0.6571, 0.36, 0.4892, 0.6761, 0.3411, 0.3478, 0.3411, 0.3478, 0.4892, 0.6761, 0.4877, 0.6762, 0.3411, 0.3478, 0.4877, 0.6762, 0.4862, 0.6765, 0.4862, 0.6765, 0.4846, 0.6769, 0.3411, 0.3478, 0.3411, 0.3478, 0.4846, 0.6769, 0.4829, 0.6776, 0.3411, 0.3478, 0.4829, 0.6776, 0.3407, 0.6776, 0.6588, 0.3478, 0.6584, 0.3504, 0.3411, 0.3478, 0.3411, 0.3478, 0.6584, 0.3504, 0.6579, 0.3533, 0.3411, 0.3478, 0.6579, 0.3533, 0.6575, 0.3565, 0.6575, 0.3565, 0.6571, 0.36, 0.3411, 0.3478, 0.6571, 0.36, 0.6693, 0.36, 0.6694, 0.6776, 0.6694, 0.6776, 0.6693, 0.36, 0.6697, 0.3478, 0.6697, 0.3478, 0.6693, 0.36, 0.6688, 0.3565, 0.6697, 0.3478, 0.6688, 0.3565, 0.6684, 0.3533, 0.6684, 0.3533, 0.6679, 0.3504, 0.6697, 0.3478, 0.6697, 0.3478, 0.6679, 0.3504, 0.6674, 0.3478, 0.3331, 0.4991, 0.3391, 0.4991, 0.3332, 0.5003, 0.3332, 0.5003, 0.3391, 0.4991, 0.3392, 0.5003, 0.3332, 0.5003, 0.3392, 0.5003, 0.3331, 0.5016, 0.3331, 0.5016, 0.3392, 0.5003, 0.3391, 0.5016, 0.3331, 0.5016, 0.3391, 0.5016, 0.3328, 0.5028, 0.3328, 0.5028, 0.3391, 0.5016, 0.3388, 0.5028, 0.3328, 0.5028, 0.3388, 0.5028, 0.3323, 0.5038, 0.3323, 0.5038, 0.3388, 0.5028, 0.3383, 0.5038, 0.3392, 0.4822, 0.3392, 0.4896, 0.3382, 0.4822, 0.3382, 0.4822, 0.3392, 0.4896, 0.3382, 0.4896, 0.3382, 0.4822, 0.3382, 0.4896, 0.337, 0.4822, 0.337, 0.4822, 0.3382, 0.4896, 0.337, 0.4896, 0.337, 0.4822, 0.337, 0.4896, 0.3358, 0.4822, 0.3358, 0.4822, 0.337, 0.4896, 0.3358, 0.4896, 0.3358, 0.4822, 0.3358, 0.4896, 0.3345, 0.4822, 0.3345, 0.4822, 0.3358, 0.4896, 0.3345, 0.4896, 0.3345, 0.4822, 0.3345, 0.4896, 0.3334, 0.4822, 0.3334, 0.4822, 0.3345, 0.4896, 0.3334, 0.4896, 0.3334, 0.4822, 0.3334, 0.4896, 0.3323, 0.4822, 0.3323, 0.4822, 0.3334, 0.4896, 0.3323, 0.4896, 0.3323, 0.4526, 0.3323, 0.4454, 0.3333, 0.4527, 0.3333, 0.4527, 0.3323, 0.4454, 0.3333, 0.4454, 0.3333, 0.4527, 0.3333, 0.4454, 0.3345, 0.4528, 0.3345, 0.4528, 0.3333, 0.4454, 0.3345, 0.4455, 0.3345, 0.4528, 0.3345, 0.4455, 0.3358, 0.4528, 0.3358, 0.4528, 0.3345, 0.4455, 0.3358, 0.4455, 0.3358, 0.4528, 0.3358, 0.4455, 0.337, 0.4528, 0.337, 0.4528, 0.3358, 0.4455, 0.337, 0.4455, 0.337, 0.4528, 0.337, 0.4455, 0.3382, 0.4527, 0.3382, 0.4527, 0.337, 0.4455, 0.3382, 0.4454, 0.3382, 0.4527, 0.3382, 0.4454, 0.3392, 0.4526, 0.3392, 0.4526, 0.3382, 0.4454, 0.3392, 0.4454, 0.3392, 0.4676, 0.3392, 0.4749, 0.3382, 0.4676, 0.3382, 0.4676, 0.3392, 0.4749, 0.3382, 0.4749, 0.3382, 0.4676, 0.3382, 0.4749, 0.337, 0.4676, 0.337, 0.4676, 0.3382, 0.4749, 0.337, 0.4749, 0.337, 0.4676, 0.337, 0.4749, 0.3358, 0.4676, 0.3358, 0.4676, 0.337, 0.4749, 0.3358, 0.4749, 0.3358, 0.4676, 0.3358, 0.4749, 0.3345, 0.4676, 0.3345, 0.4676, 0.3358, 0.4749, 0.3345, 0.4749, 0.3345, 0.4676, 0.3345, 0.4749, 0.3333, 0.4676, 0.3333, 0.4676, 0.3345, 0.4749, 0.3333, 0.4749, 0.3333, 0.4676, 0.3333, 0.4749, 0.3323, 0.4676, 0.3323, 0.4676, 0.3333, 0.4749, 0.3323, 0.4749, 0.3323, 0.4969, 0.3383, 0.4969, 0.3328, 0.4979, 0.3328, 0.4979, 0.3383, 0.4969, 0.3388, 0.4979, 0.3328, 0.4979, 0.3388, 0.4979, 0.3331, 0.4991, 0.3331, 0.4991, 0.3388, 0.4979, 0.3391, 0.4991, 0.9569, 0.1848, 0.9582, 0.1849, 0.9582, 0.1862, 0.9582, 0.1862, 0.9582, 0.1849, 0.9594, 0.1848, 0.9582, 0.1862, 0.9594, 0.1848, 0.9598, 0.186, 0.9598, 0.186, 0.9594, 0.1848, 0.9606, 0.1843, 0.9598, 0.186, 0.9606, 0.1843, 0.9612, 0.1853, 0.9612, 0.1853, 0.9606, 0.1843, 0.9616, 0.1835, 0.9612, 0.1853, 0.9616, 0.1835, 0.9625, 0.1844, 0.9625, 0.1844, 0.9616, 0.1835, 0.9624, 0.1825, 0.9625, 0.1844, 0.9624, 0.1825, 0.9634, 0.1831, 0.9634, 0.1831, 0.9624, 0.1825, 0.9629, 0.1813, 0.9634, 0.1831, 0.9629, 0.1813, 0.9641, 0.1816, 0.9641, 0.1816, 0.9629, 0.1813, 0.963, 0.1801, 0.9641, 0.1816, 0.963, 0.1801, 0.9643, 0.1801, 0.9643, 0.1801, 0.963, 0.1801, 0.9641, 0.1785, 0.9641, 0.1785, 0.963, 0.1801, 0.9629, 0.1788, 0.9641, 0.1785, 0.9629, 0.1788, 0.9634, 0.177, 0.9634, 0.177, 0.9629, 0.1788, 0.9624, 0.1776, 0.9634, 0.177, 0.9624, 0.1776, 0.9625, 0.1758, 0.9625, 0.1758, 0.9624, 0.1776, 0.9616, 0.1766, 0.9625, 0.1758, 0.9616, 0.1766, 0.9612, 0.1748, 0.9612, 0.1748, 0.9616, 0.1766, 0.9606, 0.1759, 0.9612, 0.1748, 0.9606, 0.1759, 0.9598, 0.1742, 0.9598, 0.1742, 0.9606, 0.1759, 0.9594, 0.1754, 0.9598, 0.1742, 0.9594, 0.1754, 0.9582, 0.174, 0.9582, 0.174, 0.9594, 0.1754, 0.9582, 0.1752, 0.9582, 0.174, 0.9582, 0.1752, 0.9566, 0.1742, 0.9566, 0.1742, 0.9582, 0.1752, 0.9569, 0.1754, 0.9566, 0.1742, 0.9569, 0.1754, 0.9557, 0.1759, 0.9566, 0.1742, 0.9557, 0.1759, 0.9551, 0.1748, 0.9551, 0.1748, 0.9557, 0.1759, 0.9547, 0.1766, 0.9551, 0.1748, 0.9547, 0.1766, 0.9539, 0.1758, 0.9539, 0.1758, 0.9547, 0.1766, 0.954, 0.1776, 0.9539, 0.1758, 0.954, 0.1776, 0.9529, 0.177, 0.9529, 0.177, 0.954, 0.1776, 0.9535, 0.1788, 0.9529, 0.177, 0.9535, 0.1788, 0.9523, 0.1785, 0.9523, 0.1785, 0.9535, 0.1788, 0.9533, 0.1801, 0.9523, 0.1785, 0.9533, 0.1801, 0.9521, 0.1801, 0.9521, 0.1801, 0.9533, 0.1801, 0.9523, 0.1816, 0.9523, 0.1816, 0.9533, 0.1801, 0.9535, 0.1813, 0.9523, 0.1816, 0.9535, 0.1813, 0.9529, 0.1831, 0.9529, 0.1831, 0.9535, 0.1813, 0.954, 0.1825, 0.9529, 0.1831, 0.954, 0.1825, 0.9539, 0.1844, 0.9539, 0.1844, 0.954, 0.1825, 0.9547, 0.1835, 0.9539, 0.1844, 0.9547, 0.1835, 0.9551, 0.1853, 0.9551, 0.1853, 0.9547, 0.1835, 0.9557, 0.1843, 0.9551, 0.1853, 0.9557, 0.1843, 0.9566, 0.186, 0.9566, 0.186, 0.9557, 0.1843, 0.9569, 0.1848, 0.9566, 0.186, 0.9569, 0.1848, 0.9582, 0.1862, 0.9467, 0.1866, 0.9484, 0.1888, 0.9541, 0.3289, 0.9541, 0.3289, 0.9484, 0.1888, 0.9506, 0.1907, 0.9541, 0.3289, 0.9506, 0.1907, 0.9531, 0.192, 0.9531, 0.192, 0.9558, 0.1928, 0.9541, 0.3289, 0.9541, 0.3289, 0.9558, 0.1928, 0.9586, 0.193, 0.9541, 0.3289, 0.9586, 0.193, 0.9614, 0.1927, 0.9614, 0.1927, 0.9641, 0.1917, 0.9541, 0.3289, 0.9541, 0.3289, 0.9641, 0.1917, 0.9665, 0.1902, 0.9541, 0.3289, 0.9665, 0.1902, 0.9685, 0.1882, 0.9541, 0.3289, 0.9685, 0.1882, 0.9873, 0.3289, 0.9873, 0.3289, 0.9685, 0.1882, 0.9701, 0.1858, 0.9873, 0.3289, 0.9701, 0.1858, 0.9711, 0.1832, 0.9711, 0.1832, 0.9715, 0.1804, 0.9873, 0.3289, 0.9873, 0.3289, 0.9715, 0.1804, 0.9873, 2.197e-06, 0.9873, 2.197e-06, 0.9715, 0.1804, 0.9714, 0.1775, 0.9873, 2.197e-06, 0.9714, 0.1775, 0.9707, 0.1748, 0.9707, 0.1748, 0.9694, 0.1723, 0.9873, 2.197e-06, 0.9873, 2.197e-06, 0.9694, 0.1723, 0.9676, 0.1701, 0.9873, 2.197e-06, 0.9676, 0.1701, 0.9653, 0.1683, 0.9653, 0.1683, 0.9628, 0.1671, 0.9873, 2.197e-06, 0.9873, 2.197e-06, 0.9628, 0.1671, 0.9601, 0.1664, 0.9873, 2.197e-06, 0.9601, 0.1664, 0.937, 0.0, 0.937, 0.0, 0.9601, 0.1664, 0.9572, 0.1663, 0.937, 0.0, 0.9572, 0.1663, 0.9544, 0.1668, 0.9544, 0.1668, 0.9518, 0.1679, 0.937, 0.0, 0.937, 0.0, 0.9518, 0.1679, 0.9495, 0.1695, 0.937, 0.0, 0.9495, 0.1695, 0.9475, 0.1715, 0.9475, 0.1715, 0.9461, 0.174, 0.937, 0.0, 0.3365, 0.3757, 0.3287, 0.377, 0.3365, 0.3742, 0.3365, 0.3742, 0.3287, 0.377, 0.3287, 0.3742, 0.3365, 0.3742, 0.3287, 0.3742, 0.3287, 0.3713, 0.3287, 0.377, 0.3365, 0.3757, 0.3288, 0.3798, 0.3288, 0.3798, 0.3365, 0.3757, 0.3365, 0.3772, 0.3288, 0.3798, 0.3365, 0.3772, 0.3289, 0.3823, 0.706, 0.8244, 0.711, 0.829, 0.7098, 0.83, 0.706, 0.8244, 0.7098, 0.83, 0.7039, 0.8264, 0.7039, 0.8264, 0.7098, 0.83, 0.7088, 0.8313, 0.7039, 0.8264, 0.7088, 0.8313, 0.7022, 0.8288, 0.7022, 0.8288, 0.7088, 0.8313, 0.7082, 0.8327, 0.7022, 0.8288, 0.7082, 0.8327, 0.7012, 0.8314, 0.3323, 0.5668, 0.3345, 0.5595, 0.3352, 0.5668, 0.3352, 0.5668, 0.3345, 0.5595, 0.336, 0.5595, 0.3352, 0.5668, 0.336, 0.5595, 0.3381, 0.5668, 0.7009, 0.8372, 0.708, 0.8343, 0.7082, 0.8359, 0.7009, 0.8372, 0.7082, 0.8359, 0.7016, 0.84, 0.7016, 0.84, 0.7082, 0.8359, 0.7088, 0.8373, 0.7016, 0.84, 0.7088, 0.8373, 0.703, 0.8425, 0.703, 0.8425, 0.7088, 0.8373, 0.7098, 0.8386, 0.703, 0.8425, 0.7098, 0.8386, 0.7049, 0.8447, 0.7049, 0.8447, 0.7098, 0.8386, 0.711, 0.8396, 0.7049, 0.8447, 0.711, 0.8396, 0.7072, 0.8465, 0.7072, 0.8465, 0.711, 0.8396, 0.7098, 0.8477, 0.7098, 0.8477, 0.711, 0.8396, 0.7125, 0.8402, 0.7098, 0.8477, 0.7125, 0.8402, 0.7126, 0.8483, 0.7126, 0.8483, 0.7125, 0.8402, 0.7141, 0.8404, 0.7126, 0.8483, 0.7141, 0.8404, 0.7155, 0.8483, 0.7155, 0.8483, 0.7141, 0.8404, 0.7156, 0.8402, 0.7155, 0.8483, 0.7156, 0.8402, 0.7183, 0.8477, 0.7183, 0.8477, 0.7156, 0.8402, 0.7171, 0.8396, 0.7183, 0.8477, 0.7171, 0.8396, 0.721, 0.8465, 0.721, 0.8465, 0.7171, 0.8396, 0.7233, 0.8447, 0.7233, 0.8447, 0.7171, 0.8396, 0.7184, 0.8386, 0.7233, 0.8447, 0.7184, 0.8386, 0.7252, 0.8425, 0.7252, 0.8425, 0.7184, 0.8386, 0.7193, 0.8373, 0.7252, 0.8425, 0.7193, 0.8373, 0.7265, 0.84, 0.7265, 0.84, 0.7193, 0.8373, 0.7199, 0.8359, 0.7265, 0.84, 0.7199, 0.8359, 0.7273, 0.8372, 0.7273, 0.8372, 0.7199, 0.8359, 0.7202, 0.8343, 0.3381, 0.5245, 0.3359, 0.5319, 0.3352, 0.5245, 0.3352, 0.5245, 0.3359, 0.5319, 0.3343, 0.5319, 0.3352, 0.5245, 0.3343, 0.5319, 0.3323, 0.5245, 0.727, 0.8314, 0.7199, 0.8327, 0.7259, 0.8288, 0.7259, 0.8288, 0.7199, 0.8327, 0.7193, 0.8313, 0.7259, 0.8288, 0.7193, 0.8313, 0.7243, 0.8264, 0.7243, 0.8264, 0.7193, 0.8313, 0.7184, 0.83, 0.7243, 0.8264, 0.7184, 0.83, 0.7222, 0.8244, 0.7222, 0.8244, 0.7184, 0.83, 0.7171, 0.829, 0.3289, 0.366, 0.3365, 0.3711, 0.3288, 0.3685, 0.3288, 0.3685, 0.3365, 0.3711, 0.3365, 0.3726, 0.3288, 0.3685, 0.3365, 0.3726, 0.3287, 0.3713, 0.3287, 0.3713, 0.3365, 0.3726, 0.3365, 0.3742, 0.7504, 0.999, 0.749, 0.9868, 0.7218, 0.6711, 0.7218, 0.6711, 0.749, 0.9868, 0.7274, 0.8343, 0.7218, 0.6711, 0.7274, 0.8343, 0.727, 0.8314, 0.7504, 0.999, 0.749, 0.999, 0.749, 0.9868, 0.7323, 0.9868, 0.7265, 0.84, 0.749, 0.9868, 0.749, 0.9868, 0.7265, 0.84, 0.7273, 0.8372, 0.749, 0.9868, 0.7273, 0.8372, 0.7274, 0.8343, 0.7323, 0.999, 0.6715, 0.999, 0.7323, 0.9868, 0.7323, 0.9868, 0.6715, 0.999, 0.7072, 0.8465, 0.7323, 0.9868, 0.7072, 0.8465, 0.7098, 0.8477, 0.6715, 0.6711, 0.7007, 0.8343, 0.6715, 0.999, 0.6715, 0.999, 0.7007, 0.8343, 0.7009, 0.8372, 0.6715, 0.999, 0.7009, 0.8372, 0.7016, 0.84, 0.7218, 0.6711, 0.7039, 0.8264, 0.6715, 0.6711, 0.6715, 0.6711, 0.7039, 0.8264, 0.7022, 0.8288, 0.6715, 0.6711, 0.7022, 0.8288, 0.7012, 0.8314, 0.717, 0.822, 0.7141, 0.8217, 0.7218, 0.6711, 0.7218, 0.6711, 0.7141, 0.8217, 0.7112, 0.822, 0.7218, 0.6711, 0.7112, 0.822, 0.7085, 0.8229, 0.7085, 0.8229, 0.706, 0.8244, 0.7218, 0.6711, 0.7218, 0.6711, 0.706, 0.8244, 0.7039, 0.8264, 0.7012, 0.8314, 0.7007, 0.8343, 0.6715, 0.6711, 0.7016, 0.84, 0.703, 0.8425, 0.6715, 0.999, 0.6715, 0.999, 0.703, 0.8425, 0.7049, 0.8447, 0.6715, 0.999, 0.7049, 0.8447, 0.7072, 0.8465, 0.7098, 0.8477, 0.7126, 0.8483, 0.7323, 0.9868, 0.7323, 0.9868, 0.7126, 0.8483, 0.7155, 0.8483, 0.7323, 0.9868, 0.7155, 0.8483, 0.7183, 0.8477, 0.7183, 0.8477, 0.721, 0.8465, 0.7323, 0.9868, 0.7323, 0.9868, 0.721, 0.8465, 0.7233, 0.8447, 0.7323, 0.9868, 0.7233, 0.8447, 0.7252, 0.8425, 0.7252, 0.8425, 0.7265, 0.84, 0.7323, 0.9868, 0.727, 0.8314, 0.7259, 0.8288, 0.7218, 0.6711, 0.7218, 0.6711, 0.7259, 0.8288, 0.7243, 0.8264, 0.7218, 0.6711, 0.7243, 0.8264, 0.7222, 0.8244, 0.7222, 0.8244, 0.7197, 0.8229, 0.7218, 0.6711, 0.7218, 0.6711, 0.7197, 0.8229, 0.717, 0.822, 0.337, 0.4602, 0.337, 0.4676, 0.3358, 0.4603, 0.3358, 0.4603, 0.337, 0.4676, 0.3358, 0.4676, 0.3358, 0.4603, 0.3358, 0.4676, 0.3345, 0.4602, 0.3345, 0.4602, 0.3358, 0.4676, 0.3345, 0.4676, 0.3345, 0.4602, 0.3345, 0.4676, 0.3333, 0.4602, 0.3333, 0.4602, 0.3345, 0.4676, 0.3333, 0.4675, 0.3333, 0.4602, 0.3333, 0.4675, 0.3323, 0.4602, 0.3323, 0.4602, 0.3333, 0.4675, 0.3323, 0.4675, 0.3323, 0.4822, 0.3323, 0.4749, 0.3333, 0.4822, 0.3333, 0.4822, 0.3323, 0.4749, 0.3333, 0.4749, 0.3333, 0.4822, 0.3333, 0.4749, 0.3345, 0.4822, 0.3345, 0.4822, 0.3333, 0.4749, 0.3345, 0.4749, 0.3345, 0.4822, 0.3345, 0.4749, 0.3358, 0.4822, 0.3358, 0.4822, 0.3345, 0.4749, 0.3358, 0.4749, 0.3358, 0.4822, 0.3358, 0.4749, 0.337, 0.4822, 0.337, 0.4822, 0.3358, 0.4749, 0.337, 0.4749, 0.337, 0.4822, 0.337, 0.4749, 0.3382, 0.4822, 0.3382, 0.4822, 0.337, 0.4749, 0.3382, 0.4749, 0.3382, 0.4822, 0.3382, 0.4749, 0.3392, 0.4822, 0.3392, 0.4822, 0.3382, 0.4749, 0.3392, 0.4749, 0.3392, 0.4529, 0.3392, 0.4602, 0.3382, 0.4528, 0.3382, 0.4528, 0.3392, 0.4602, 0.3382, 0.4601, 0.3382, 0.4528, 0.3382, 0.4601, 0.337, 0.4528, 0.337, 0.4528, 0.3382, 0.4601, 0.337, 0.4601, 0.337, 0.4528, 0.337, 0.4601, 0.3358, 0.4528, 0.3358, 0.4528, 0.337, 0.4601, 0.3358, 0.4601, 0.3358, 0.4528, 0.3358, 0.4601, 0.3345, 0.4528, 0.3345, 0.4528, 0.3358, 0.4601, 0.3345, 0.4601, 0.3345, 0.4528, 0.3345, 0.4601, 0.3333, 0.4528, 0.3333, 0.4528, 0.3345, 0.4601, 0.3333, 0.4601, 0.3333, 0.4528, 0.3333, 0.4601, 0.3323, 0.4529, 0.3323, 0.4529, 0.3333, 0.4601, 0.3323, 0.4602, 0.3323, 0.4969, 0.3323, 0.4896, 0.3333, 0.4969, 0.3333, 0.4969, 0.3323, 0.4896, 0.3333, 0.4896, 0.3333, 0.4969, 0.3333, 0.4896, 0.3345, 0.4969, 0.3345, 0.4969, 0.3333, 0.4896, 0.3345, 0.4896, 0.3345, 0.4969, 0.3345, 0.4896, 0.3358, 0.4969, 0.3358, 0.4969, 0.3345, 0.4896, 0.3358, 0.4896, 0.3358, 0.4969, 0.3358, 0.4896, 0.337, 0.4969, 0.337, 0.4969, 0.3358, 0.4896, 0.337, 0.4896, 0.337, 0.4969, 0.337, 0.4896, 0.3382, 0.4969, 0.3382, 0.4969, 0.337, 0.4896, 0.3382, 0.4896, 0.3382, 0.4969, 0.3382, 0.4896, 0.3392, 0.4969, 0.3392, 0.4969, 0.3382, 0.4896, 0.3392, 0.4896, 0.3392, 0.4602, 0.3392, 0.4675, 0.3382, 0.4602, 0.3382, 0.4602, 0.3392, 0.4675, 0.3382, 0.4675, 0.3382, 0.4602, 0.3382, 0.4675, 0.337, 0.4602, 0.337, 0.4602, 0.3382, 0.4675, 0.337, 0.4676, 0.7153, 0.8296, 0.7141, 0.8294, 0.7141, 0.8282, 0.7141, 0.8282, 0.7141, 0.8294, 0.7128, 0.8296, 0.7141, 0.8282, 0.7128, 0.8296, 0.7125, 0.8284, 0.7125, 0.8284, 0.7128, 0.8296, 0.7116, 0.8301, 0.7125, 0.8284, 0.7116, 0.8301, 0.711, 0.829, 0.711, 0.829, 0.7116, 0.8301, 0.7106, 0.8309, 0.711, 0.829, 0.7106, 0.8309, 0.7098, 0.83, 0.7098, 0.83, 0.7106, 0.8309, 0.7099, 0.8319, 0.7098, 0.83, 0.7099, 0.8319, 0.7088, 0.8313, 0.7088, 0.8313, 0.7099, 0.8319, 0.7094, 0.833, 0.7088, 0.8313, 0.7094, 0.833, 0.7082, 0.8327, 0.7082, 0.8327, 0.7094, 0.833, 0.7092, 0.8343, 0.7082, 0.8327, 0.7092, 0.8343, 0.708, 0.8343, 0.708, 0.8343, 0.7092, 0.8343, 0.7082, 0.8359, 0.7082, 0.8359, 0.7092, 0.8343, 0.7094, 0.8356, 0.7082, 0.8359, 0.7094, 0.8356, 0.7088, 0.8373, 0.7088, 0.8373, 0.7094, 0.8356, 0.7099, 0.8367, 0.7088, 0.8373, 0.7099, 0.8367, 0.7098, 0.8386, 0.7098, 0.8386, 0.7099, 0.8367, 0.7106, 0.8377, 0.7098, 0.8386, 0.7106, 0.8377, 0.711, 0.8396, 0.711, 0.8396, 0.7106, 0.8377, 0.7116, 0.8385, 0.711, 0.8396, 0.7116, 0.8385, 0.7125, 0.8402, 0.7125, 0.8402, 0.7116, 0.8385, 0.7128, 0.839, 0.7125, 0.8402, 0.7128, 0.839, 0.7141, 0.8404, 0.7141, 0.8404, 0.7128, 0.839, 0.7141, 0.8392, 0.7141, 0.8404, 0.7141, 0.8392, 0.7156, 0.8402, 0.7156, 0.8402, 0.7141, 0.8392, 0.7153, 0.839, 0.7156, 0.8402, 0.7153, 0.839, 0.7165, 0.8385, 0.7156, 0.8402, 0.7165, 0.8385, 0.7171, 0.8396, 0.7171, 0.8396, 0.7165, 0.8385, 0.7175, 0.8377, 0.7171, 0.8396, 0.7175, 0.8377, 0.7184, 0.8386, 0.7184, 0.8386, 0.7175, 0.8377, 0.7183, 0.8367, 0.7184, 0.8386, 0.7183, 0.8367, 0.7193, 0.8373, 0.7193, 0.8373, 0.7183, 0.8367, 0.7188, 0.8356, 0.7193, 0.8373, 0.7188, 0.8356, 0.7199, 0.8359, 0.7199, 0.8359, 0.7188, 0.8356, 0.7189, 0.8343, 0.7199, 0.8359, 0.7189, 0.8343, 0.7202, 0.8343, 0.7202, 0.8343, 0.7189, 0.8343, 0.7199, 0.8327, 0.7199, 0.8327, 0.7189, 0.8343, 0.7188, 0.833, 0.7199, 0.8327, 0.7188, 0.833, 0.7193, 0.8313, 0.7193, 0.8313, 0.7188, 0.833, 0.7183, 0.8319, 0.7193, 0.8313, 0.7183, 0.8319, 0.7184, 0.83, 0.7184, 0.83, 0.7183, 0.8319, 0.7175, 0.8309, 0.7184, 0.83, 0.7175, 0.8309, 0.7171, 0.829, 0.7171, 0.829, 0.7175, 0.8309, 0.7165, 0.8301, 0.7171, 0.829, 0.7165, 0.8301, 0.7156, 0.8284, 0.7156, 0.8284, 0.7165, 0.8301, 0.7153, 0.8296, 0.7156, 0.8284, 0.7153, 0.8296, 0.7141, 0.8282, 0.3331, 0.5764, 0.3381, 0.5764, 0.3332, 0.5777, 0.3332, 0.5777, 0.3381, 0.5764, 0.3382, 0.5777, 0.3332, 0.5777, 0.3382, 0.5777, 0.3331, 0.5789, 0.3331, 0.5789, 0.3382, 0.5777, 0.3381, 0.5789, 0.3331, 0.5789, 0.3381, 0.5789, 0.3328, 0.5801, 0.3328, 0.5801, 0.3381, 0.5789, 0.3378, 0.5801, 0.3328, 0.5801, 0.3378, 0.5801, 0.3323, 0.5811, 0.3323, 0.5811, 0.3378, 0.5801, 0.3373, 0.5811, 0.3323, 0.5457, 0.3384, 0.5457, 0.3323, 0.5467, 0.3323, 0.5467, 0.3384, 0.5457, 0.3384, 0.5467, 0.3323, 0.5467, 0.3384, 0.5467, 0.3323, 0.5479, 0.3323, 0.5479, 0.3384, 0.5467, 0.3384, 0.5479, 0.3323, 0.5479, 0.3384, 0.5479, 0.3323, 0.5491, 0.3323, 0.5491, 0.3384, 0.5479, 0.3384, 0.5491, 0.3323, 0.5491, 0.3384, 0.5491, 0.3323, 0.5504, 0.3323, 0.5504, 0.3384, 0.5491, 0.3384, 0.5504, 0.3323, 0.5504, 0.3384, 0.5504, 0.3323, 0.5516, 0.3323, 0.5516, 0.3384, 0.5504, 0.3384, 0.5516, 0.3323, 0.5516, 0.3384, 0.5516, 0.3323, 0.5526, 0.3323, 0.5526, 0.3384, 0.5516, 0.3384, 0.5526, 0.3325, 0.5038, 0.3385, 0.5038, 0.3324, 0.5048, 0.3324, 0.5048, 0.3385, 0.5038, 0.3385, 0.5048, 0.3324, 0.5048, 0.3385, 0.5048, 0.3324, 0.506, 0.3324, 0.506, 0.3385, 0.5048, 0.3384, 0.506, 0.3324, 0.506, 0.3384, 0.506, 0.3323, 0.5072, 0.3323, 0.5072, 0.3384, 0.506, 0.3384, 0.5072, 0.3323, 0.5072, 0.3384, 0.5072, 0.3324, 0.5085, 0.3324, 0.5085, 0.3384, 0.5072, 0.3384, 0.5085, 0.3324, 0.5085, 0.3384, 0.5085, 0.3324, 0.5097, 0.3324, 0.5097, 0.3384, 0.5085, 0.3385, 0.5097, 0.3324, 0.5097, 0.3385, 0.5097, 0.3325, 0.5107, 0.3325, 0.5107, 0.3385, 0.5097, 0.3385, 0.5107, 0.3384, 0.5388, 0.3323, 0.5388, 0.3384, 0.5378, 0.3384, 0.5378, 0.3323, 0.5388, 0.3324, 0.5378, 0.3384, 0.5378, 0.3324, 0.5378, 0.3384, 0.5366, 0.3384, 0.5366, 0.3324, 0.5378, 0.3324, 0.5366, 0.3384, 0.5366, 0.3324, 0.5366, 0.3384, 0.5353, 0.3384, 0.5353, 0.3324, 0.5366, 0.3324, 0.5353, 0.3384, 0.5353, 0.3324, 0.5353, 0.3384, 0.5341, 0.3384, 0.5341, 0.3324, 0.5353, 0.3324, 0.5341, 0.3384, 0.5341, 0.3324, 0.5341, 0.3384, 0.5329, 0.3384, 0.5329, 0.3324, 0.5341, 0.3324, 0.5329, 0.3384, 0.5329, 0.3324, 0.5329, 0.3384, 0.5319, 0.3384, 0.5319, 0.3324, 0.5329, 0.3323, 0.5319, 0.3323, 0.5742, 0.3373, 0.5742, 0.3328, 0.5752, 0.3328, 0.5752, 0.3373, 0.5742, 0.3378, 0.5752, 0.3328, 0.5752, 0.3378, 0.5752, 0.3331, 0.5764, 0.3331, 0.5764, 0.3378, 0.5752, 0.3381, 0.5764, 0.3385, 0.5223, 0.3324, 0.5223, 0.3385, 0.5211, 0.3385, 0.5211, 0.3324, 0.5223, 0.3324, 0.5211, 0.3385, 0.5211, 0.3324, 0.5211, 0.3385, 0.5198, 0.3385, 0.5198, 0.3324, 0.5211, 0.3324, 0.5198, 0.3385, 0.5198, 0.3324, 0.5198, 0.3385, 0.5186, 0.3385, 0.5186, 0.3324, 0.5198, 0.3324, 0.5186, 0.3385, 0.5186, 0.3324, 0.5186, 0.3384, 0.5176, 0.3384, 0.5176, 0.3324, 0.5186, 0.3323, 0.5176, 0.3323, 0.5526, 0.3384, 0.5526, 0.3323, 0.5536, 0.3323, 0.5536, 0.3384, 0.5526, 0.3384, 0.5536, 0.3323, 0.5536, 0.3384, 0.5536, 0.3323, 0.5548, 0.3323, 0.5548, 0.3384, 0.5536, 0.3384, 0.5548, 0.3323, 0.5548, 0.3384, 0.5548, 0.3323, 0.5561, 0.3323, 0.5561, 0.3384, 0.5548, 0.3384, 0.5561, 0.3323, 0.5561, 0.3384, 0.5561, 0.3323, 0.5573, 0.3323, 0.5573, 0.3384, 0.5561, 0.3384, 0.5573, 0.3323, 0.5573, 0.3384, 0.5573, 0.3323, 0.5585, 0.3323, 0.5585, 0.3384, 0.5573, 0.3384, 0.5585, 0.3323, 0.5585, 0.3384, 0.5585, 0.3323, 0.5595, 0.3323, 0.5595, 0.3384, 0.5585, 0.3384, 0.5595, 0.3385, 0.5176, 0.3324, 0.5176, 0.3385, 0.5166, 0.3385, 0.5166, 0.3324, 0.5176, 0.3324, 0.5166, 0.3385, 0.5166, 0.3324, 0.5166, 0.3384, 0.5154, 0.3384, 0.5154, 0.3324, 0.5166, 0.3323, 0.5154, 0.3384, 0.5154, 0.3323, 0.5154, 0.3384, 0.5141, 0.3384, 0.5141, 0.3323, 0.5154, 0.3323, 0.5141, 0.3384, 0.5141, 0.3323, 0.5141, 0.3384, 0.5129, 0.3384, 0.5129, 0.3323, 0.5141, 0.3323, 0.5129, 0.3384, 0.5129, 0.3323, 0.5129, 0.3385, 0.5117, 0.3385, 0.5117, 0.3323, 0.5129, 0.3324, 0.5117, 0.3385, 0.5117, 0.3324, 0.5117, 0.3385, 0.5107, 0.3385, 0.5107, 0.3324, 0.5117, 0.3324, 0.5107, 0.3384, 0.5457, 0.3323, 0.5457, 0.3384, 0.5447, 0.3384, 0.5447, 0.3323, 0.5457, 0.3323, 0.5447, 0.3384, 0.5447, 0.3323, 0.5447, 0.3384, 0.5435, 0.3384, 0.5435, 0.3323, 0.5447, 0.3323, 0.5435, 0.3384, 0.5435, 0.3323, 0.5435, 0.3384, 0.5422, 0.3384, 0.5422, 0.3323, 0.5435, 0.3323, 0.5422, 0.3384, 0.5422, 0.3323, 0.5422, 0.3384, 0.541, 0.3384, 0.541, 0.3323, 0.5422, 0.3323, 0.541, 0.3384, 0.541, 0.3323, 0.541, 0.3384, 0.5398, 0.3384, 0.5398, 0.3323, 0.541, 0.3323, 0.5398, 0.3384, 0.5398, 0.3323, 0.5398, 0.3384, 0.5388, 0.3384, 0.5388, 0.3323, 0.5398, 0.3323, 0.5388, 0.3384, 0.5245, 0.3323, 0.5245, 0.3385, 0.5235, 0.3385, 0.5235, 0.3323, 0.5245, 0.3324, 0.5235, 0.3385, 0.5235, 0.3324, 0.5235, 0.3385, 0.5223, 0.3385, 0.5223, 0.3324, 0.5235, 0.3324, 0.5223, 0.3311, 0.4682, 0.3311, 0.4782, 0.3287, 0.4682, 0.3287, 0.4682, 0.3311, 0.4782, 0.3287, 0.4782, 0.3365, 0.366, 0.3365, 0.3685, 0.3365, 0.366, 0.3365, 0.366, 0.3365, 0.3685, 0.3365, 0.3685, 0.3311, 0.4445, 0.3311, 0.4566, 0.3287, 0.4445, 0.3287, 0.4445, 0.3311, 0.4566, 0.3287, 0.4566, 0.3366, 0.4286, 0.339, 0.4286, 0.3366, 0.4308, 0.3366, 0.4308, 0.339, 0.4286, 0.339, 0.4308, 0.3366, 0.4308, 0.339, 0.4308, 0.3366, 0.4332, 0.3366, 0.4332, 0.339, 0.4308, 0.339, 0.4332, 0.3366, 0.4332, 0.339, 0.4332, 0.3366, 0.4357, 0.3366, 0.4357, 0.339, 0.4332, 0.339, 0.4357, 0.3366, 0.4357, 0.339, 0.4357, 0.3366, 0.4381, 0.3366, 0.4381, 0.339, 0.4357, 0.339, 0.4381, 0.3366, 0.4381, 0.339, 0.4381, 0.3366, 0.4404, 0.3366, 0.4404, 0.339, 0.4381, 0.339, 0.4404, 0.3311, 0.4682, 0.3287, 0.4682, 0.3311, 0.4658, 0.3311, 0.4658, 0.3287, 0.4682, 0.3287, 0.4658, 0.3311, 0.4658, 0.3287, 0.4658, 0.3311, 0.4633, 0.3311, 0.4633, 0.3287, 0.4658, 0.3287, 0.4633, 0.3311, 0.4633, 0.3287, 0.4633, 0.3311, 0.4609, 0.3311, 0.4609, 0.3287, 0.4633, 0.3287, 0.4609, 0.3311, 0.4609, 0.3287, 0.4609, 0.3311, 0.4586, 0.3311, 0.4586, 0.3287, 0.4609, 0.3287, 0.4586, 0.3311, 0.4586, 0.3287, 0.4586, 0.3311, 0.4566, 0.3311, 0.4566, 0.3287, 0.4586, 0.3287, 0.4566, 0.3287, 0.4379, 0.3311, 0.4379, 0.3287, 0.4398, 0.3287, 0.4398, 0.3311, 0.4379, 0.3311, 0.4398, 0.3287, 0.4398, 0.3311, 0.4398, 0.3287, 0.442, 0.3287, 0.442, 0.3311, 0.4398, 0.3311, 0.442, 0.3287, 0.442, 0.3311, 0.442, 0.3311, 0.4445, 0.3311, 0.4445, 0.3287, 0.4445, 0.3287, 0.442, 0.3371, 0.3898, 0.3407, 0.3898, 0.3371, 0.3913, 0.3371, 0.3913, 0.3407, 0.3898, 0.3407, 0.3913, 0.3371, 0.3913, 0.3407, 0.3913, 0.3371, 0.3928, 0.3371, 0.3928, 0.3407, 0.3913, 0.3407, 0.3928, 0.3371, 0.3928, 0.3407, 0.3928, 0.3371, 0.394, 0.3371, 0.394, 0.3407, 0.3928, 0.3407, 0.394, 0.3323, 0.4379, 0.3287, 0.4379, 0.3323, 0.4365, 0.3323, 0.4365, 0.3287, 0.4379, 0.3287, 0.4365, 0.3323, 0.4365, 0.3287, 0.4365, 0.3323, 0.435, 0.3323, 0.435, 0.3287, 0.4365, 0.3287, 0.435, 0.3323, 0.435, 0.3287, 0.435, 0.3323, 0.4334, 0.3323, 0.4334, 0.3287, 0.435, 0.3287, 0.4334, 0.3371, 0.3898, 0.3371, 0.3715, 0.3407, 0.3898, 0.3407, 0.3898, 0.3371, 0.3715, 0.3407, 0.3715, 0.3148, 0.3658, 0.3103, 0.3599, 0.3164, 0.366, 0.3164, 0.366, 0.3103, 0.3599, 0.3103, 0.3416, 0.3164, 0.366, 0.3103, 0.3416, 0.3347, 0.366, 0.3347, 0.366, 0.3103, 0.3416, 0.3407, 0.3599, 0.3347, 0.366, 0.3407, 0.3599, 0.3362, 0.3658, 0.3362, 0.3658, 0.3407, 0.3599, 0.3377, 0.3652, 0.3377, 0.3652, 0.3407, 0.3599, 0.339, 0.3643, 0.339, 0.3643, 0.3407, 0.3599, 0.3399, 0.363, 0.3399, 0.363, 0.3407, 0.3599, 0.3405, 0.3615, 0.3148, 0.3658, 0.3134, 0.3652, 0.3103, 0.3599, 0.3103, 0.3599, 0.3134, 0.3652, 0.3121, 0.3643, 0.3103, 0.3599, 0.3121, 0.3643, 0.3111, 0.363, 0.3111, 0.363, 0.3105, 0.3615, 0.3103, 0.3599, 0.0, 0.3416, 3.989e-10, 1.022e-05, 0.3103, 0.3416, 0.3103, 0.3416, 3.989e-10, 1.022e-05, 0.3407, 0.0, 0.3103, 0.3416, 0.3407, 0.0, 0.3407, 0.3599, 0.8288, 0.9671, 0.8325, 0.9671, 0.8288, 0.9682, 0.8288, 0.9682, 0.8325, 0.9671, 0.8325, 0.9682, 0.8288, 0.9682, 0.8325, 0.9682, 0.8288, 0.9691, 0.8288, 0.9691, 0.8325, 0.9682, 0.8325, 0.9691, 0.3371, 0.366, 0.3407, 0.366, 0.3371, 0.3671, 0.3371, 0.3671, 0.3407, 0.366, 0.3407, 0.3671, 0.3371, 0.3671, 0.3407, 0.3671, 0.3371, 0.3684, 0.3371, 0.3684, 0.3407, 0.3671, 0.3407, 0.3684, 0.3371, 0.3684, 0.3407, 0.3684, 0.3371, 0.3699, 0.3371, 0.3699, 0.3407, 0.3684, 0.3407, 0.3699, 0.3371, 0.3699, 0.3407, 0.3699, 0.3371, 0.3715, 0.3371, 0.3715, 0.3407, 0.3699, 0.3407, 0.3715, 0.4879, 0.6854, 0.5083, 0.6879, 0.4876, 0.6879, 0.4876, 0.6879, 0.5083, 0.6879, 0.5083, 0.7001, 0.4876, 0.6879, 0.5083, 0.7001, 0.4876, 0.7001, 0.4879, 0.6854, 0.4888, 0.6831, 0.5083, 0.6879, 0.5083, 0.6879, 0.4888, 0.6831, 0.4902, 0.681, 0.5083, 0.6879, 0.4902, 0.681, 0.4921, 0.6794, 0.4921, 0.6794, 0.4943, 0.6782, 0.5083, 0.6879, 0.5083, 0.6879, 0.4943, 0.6782, 0.4967, 0.6776, 0.5083, 0.6879, 0.4967, 0.6776, 0.4992, 0.6776, 0.4992, 0.6776, 0.5016, 0.6782, 0.5083, 0.6879, 0.5083, 0.6879, 0.5016, 0.6782, 0.5039, 0.6794, 0.5083, 0.6879, 0.5039, 0.6794, 0.5057, 0.681, 0.5057, 0.681, 0.5071, 0.6831, 0.5083, 0.6879, 0.5083, 0.6879, 0.5071, 0.6831, 0.508, 0.6854, 0.4876, 0.7001, 0.4876, 0.6879, 0.4876, 0.6879, 0.3407, 0.4062, 0.3396, 0.4043, 0.3407, 0.394, 0.3407, 0.394, 0.3396, 0.4043, 0.3396, 0.3958, 0.3396, 0.3958, 0.3396, 0.4043, 0.339, 0.4022, 0.3396, 0.3958, 0.339, 0.4022, 0.339, 0.3979, 0.339, 0.3979, 0.339, 0.4022, 0.3387, 0.4001, 0.6683, 0.3417, 0.6674, 0.3478, 0.666, 0.3416, 0.666, 0.3416, 0.6674, 0.3478, 0.6652, 0.3599, 0.666, 0.3416, 0.6652, 0.3599, 0.6635, 0.3416, 0.6635, 0.3416, 0.6652, 0.3599, 0.6631, 0.3599, 0.6635, 0.3416, 0.6631, 0.3599, 0.661, 0.3416, 0.661, 0.3416, 0.6631, 0.3599, 0.6609, 0.3599, 0.661, 0.3416, 0.6609, 0.3599, 0.6588, 0.3478, 0.6588, 0.3478, 0.6609, 0.3599, 0.6589, 0.36, 0.6588, 0.3478, 0.6589, 0.36, 0.6584, 0.3504, 0.6584, 0.3504, 0.6589, 0.36, 0.6579, 0.3533, 0.6579, 0.3533, 0.6589, 0.36, 0.6571, 0.36, 0.6579, 0.3533, 0.6571, 0.36, 0.6575, 0.3565, 0.6704, 0.3417, 0.6697, 0.3478, 0.6683, 0.3417, 0.6683, 0.3417, 0.6697, 0.3478, 0.669, 0.3478, 0.6683, 0.3417, 0.669, 0.3478, 0.6682, 0.3478, 0.5255, 0.6778, 0.5248, 0.6961, 0.5237, 0.678, 0.6704, 0.3417, 0.6715, 0.36, 0.6697, 0.36, 0.6704, 0.3417, 0.6697, 0.36, 0.6697, 0.3478, 0.5248, 0.6961, 0.5255, 0.6778, 0.5268, 0.6959, 0.5268, 0.6959, 0.5255, 0.6778, 0.5277, 0.6777, 0.5268, 0.6959, 0.5277, 0.6777, 0.5291, 0.6958, 0.5291, 0.6958, 0.5277, 0.6777, 0.5301, 0.6776, 0.5291, 0.6958, 0.5301, 0.6776, 0.5315, 0.6958, 0.5315, 0.6958, 0.5301, 0.6776, 0.5326, 0.6776, 0.5315, 0.6958, 0.5326, 0.6776, 0.5339, 0.6958, 0.5339, 0.6958, 0.5326, 0.6776, 0.535, 0.6777, 0.5339, 0.6958, 0.535, 0.6777, 0.5362, 0.6959, 0.5362, 0.6959, 0.535, 0.6777, 0.5373, 0.6778, 0.5362, 0.6959, 0.5373, 0.6778, 0.5382, 0.6961, 0.5382, 0.6961, 0.5373, 0.6778, 0.5392, 0.6779, 0.5237, 0.6776, 0.5237, 0.6959, 0.5219, 0.6777, 0.5219, 0.6777, 0.5237, 0.6959, 0.5225, 0.6899, 0.5225, 0.6899, 0.5237, 0.6959, 0.5216, 0.696, 0.5225, 0.6899, 0.5216, 0.696, 0.5204, 0.69, 0.5204, 0.69, 0.5216, 0.696, 0.5193, 0.6961, 0.5204, 0.69, 0.5193, 0.6961, 0.518, 0.6901, 0.518, 0.6901, 0.5193, 0.6961, 0.5168, 0.6963, 0.518, 0.6901, 0.5168, 0.6963, 0.5156, 0.6902, 0.5156, 0.6902, 0.5168, 0.6963, 0.5144, 0.6964, 0.5156, 0.6902, 0.5144, 0.6964, 0.5132, 0.6903, 0.5132, 0.6903, 0.5144, 0.6964, 0.512, 0.6965, 0.5132, 0.6903, 0.512, 0.6965, 0.511, 0.6904, 0.511, 0.6904, 0.512, 0.6965, 0.51, 0.6966, 0.511, 0.6904, 0.51, 0.6966, 0.5092, 0.6906, 0.5092, 0.6906, 0.51, 0.6966, 0.5083, 0.6967, 0.334, 0.4152, 0.3384, 0.4165, 0.3332, 0.4171, 0.3332, 0.4171, 0.3384, 0.4165, 0.3377, 0.4187, 0.3332, 0.4171, 0.3377, 0.4187, 0.3326, 0.4193, 0.3326, 0.4193, 0.3377, 0.4187, 0.3374, 0.4211, 0.3326, 0.4193, 0.3374, 0.4211, 0.3323, 0.4217, 0.3323, 0.4217, 0.3374, 0.4211, 0.3374, 0.4236, 0.3323, 0.4217, 0.3374, 0.4236, 0.3324, 0.4241, 0.3324, 0.4241, 0.3374, 0.4236, 0.3377, 0.4261, 0.3324, 0.4241, 0.3377, 0.4261, 0.3328, 0.4265, 0.3328, 0.4265, 0.3377, 0.4261, 0.3384, 0.4283, 0.3328, 0.4265, 0.3384, 0.4283, 0.3335, 0.4286, 0.6552, 0.3478, 0.655, 0.3417, 0.6567, 0.3417, 0.6552, 0.3478, 0.6567, 0.3417, 0.6568, 0.3478, 0.6568, 0.3478, 0.6567, 0.3417, 0.6587, 0.3417, 0.6568, 0.3478, 0.6587, 0.3417, 0.6588, 0.3478, 0.6588, 0.3478, 0.6587, 0.3417, 0.661, 0.3416, 0.6682, 0.3478, 0.6674, 0.3478, 0.6683, 0.3417, 0.6652, 0.3599, 0.6674, 0.3478, 0.6673, 0.36, 0.6673, 0.36, 0.6674, 0.3478, 0.6679, 0.3504, 0.6673, 0.36, 0.6679, 0.3504, 0.6684, 0.3533, 0.6688, 0.3565, 0.6693, 0.36, 0.6684, 0.3533, 0.6684, 0.3533, 0.6693, 0.36, 0.6673, 0.36, 0.8518, 0.0, 0.8518, 0.3409, 0.7666, 1.074e-08, 0.7666, 1.074e-08, 0.8518, 0.3409, 0.7666, 0.3409, 0.8932, 0.1653, 0.8518, 9.47e-06, 0.8944, 0.1651, 0.8944, 0.1651, 0.8518, 9.47e-06, 0.937, 0.0, 0.8944, 0.1651, 0.937, 0.0, 0.8957, 0.1653, 0.8957, 0.1653, 0.937, 0.0, 0.8969, 0.1658, 0.8969, 0.1658, 0.937, 0.0, 0.8979, 0.1666, 0.8979, 0.1666, 0.937, 0.0, 0.8986, 0.1676, 0.8986, 0.1676, 0.937, 0.0, 0.8991, 0.1687, 0.8991, 0.1687, 0.937, 0.0, 0.8993, 0.17, 0.8993, 0.17, 0.937, 0.0, 0.937, 0.34, 0.8993, 0.17, 0.937, 0.34, 0.8991, 0.1713, 0.8991, 0.1713, 0.937, 0.34, 0.8986, 0.1724, 0.8986, 0.1724, 0.937, 0.34, 0.8979, 0.1734, 0.8979, 0.1734, 0.937, 0.34, 0.8969, 0.1742, 0.8969, 0.1742, 0.937, 0.34, 0.8957, 0.1747, 0.8957, 0.1747, 0.937, 0.34, 0.8944, 0.1749, 0.8944, 0.1749, 0.937, 0.34, 0.8518, 0.34, 0.8944, 0.1749, 0.8518, 0.34, 0.8932, 0.1747, 0.8932, 0.1747, 0.8518, 0.34, 0.892, 0.1742, 0.892, 0.1742, 0.8518, 0.34, 0.891, 0.1734, 0.891, 0.1734, 0.8518, 0.34, 0.8902, 0.1724, 0.8902, 0.1724, 0.8518, 0.34, 0.8897, 0.1713, 0.8897, 0.1713, 0.8518, 0.34, 0.8896, 0.17, 0.8896, 0.17, 0.8518, 0.34, 0.8518, 9.47e-06, 0.8896, 0.17, 0.8518, 9.47e-06, 0.8897, 0.1687, 0.8897, 0.1687, 0.8518, 9.47e-06, 0.8902, 0.1676, 0.8902, 0.1676, 0.8518, 9.47e-06, 0.891, 0.1666, 0.891, 0.1666, 0.8518, 9.47e-06, 0.892, 0.1658, 0.892, 0.1658, 0.8518, 9.47e-06, 0.8932, 0.1653, 0.7119, 0.1506, 0.7107, 0.1504, 0.6815, 0.0, 0.6815, 0.0, 0.7107, 0.1504, 0.7094, 0.1506, 0.6815, 0.0, 0.7094, 0.1506, 0.7082, 0.1511, 0.7082, 0.1511, 0.7072, 0.1519, 0.6815, 0.0, 0.6815, 0.0, 0.7072, 0.1519, 0.7064, 0.1529, 0.6815, 0.0, 0.7064, 0.1529, 0.706, 0.1541, 0.706, 0.1541, 0.7058, 0.1553, 0.6815, 0.0, 0.6815, 0.0, 0.7058, 0.1553, 0.6815, 0.3411, 0.6815, 0.3411, 0.7058, 0.1553, 0.706, 0.1566, 0.6815, 0.3411, 0.706, 0.1566, 0.7064, 0.1578, 0.7064, 0.1578, 0.7072, 0.1588, 0.6815, 0.3411, 0.6815, 0.3411, 0.7072, 0.1588, 0.7082, 0.1595, 0.6815, 0.3411, 0.7082, 0.1595, 0.7094, 0.16, 0.7094, 0.16, 0.7107, 0.1602, 0.6815, 0.3411, 0.6815, 0.3411, 0.7107, 0.1602, 0.7403, 0.329, 0.6815, 0.3411, 0.7403, 0.329, 0.7407, 0.3315, 0.7107, 0.1602, 0.7119, 0.16, 0.7403, 0.329, 0.7403, 0.329, 0.7119, 0.16, 0.7406, 0.3266, 0.7406, 0.3266, 0.7119, 0.16, 0.7131, 0.1595, 0.7406, 0.3266, 0.7131, 0.1595, 0.7141, 0.1588, 0.7141, 0.1588, 0.7149, 0.1578, 0.7406, 0.3266, 0.7406, 0.3266, 0.7149, 0.1578, 0.7415, 0.3242, 0.7415, 0.3242, 0.7149, 0.1578, 0.7154, 0.1566, 0.7415, 0.3242, 0.7154, 0.1566, 0.7428, 0.3221, 0.7428, 0.3221, 0.7154, 0.1566, 0.7447, 0.3205, 0.7447, 0.3205, 0.7154, 0.1566, 0.7155, 0.1553, 0.7447, 0.3205, 0.7155, 0.1553, 0.7469, 0.3193, 0.7469, 0.3193, 0.7155, 0.1553, 0.7493, 0.3186, 0.7493, 0.3186, 0.7155, 0.1553, 0.7518, 0.3186, 0.7518, 0.3186, 0.7155, 0.1553, 0.763, 0.3106, 0.7518, 0.3186, 0.763, 0.3106, 0.7542, 0.3192, 0.7542, 0.3192, 0.763, 0.3106, 0.7564, 0.3203, 0.7564, 0.3203, 0.763, 0.3106, 0.7583, 0.3219, 0.7583, 0.3219, 0.763, 0.3106, 0.7598, 0.324, 0.7598, 0.324, 0.763, 0.3106, 0.763, 0.3185, 0.7598, 0.324, 0.763, 0.3185, 0.7607, 0.3263, 0.7607, 0.3263, 0.763, 0.3185, 0.761, 0.3288, 0.761, 0.3288, 0.763, 0.3185, 0.763, 0.3393, 0.761, 0.3288, 0.763, 0.3393, 0.7608, 0.3313, 0.7608, 0.3313, 0.763, 0.3393, 0.7599, 0.3336, 0.7599, 0.3336, 0.763, 0.3393, 0.763, 0.3411, 0.7599, 0.3336, 0.763, 0.3411, 0.7585, 0.3357, 0.7585, 0.3357, 0.763, 0.3411, 0.7567, 0.3374, 0.7567, 0.3374, 0.763, 0.3411, 0.7545, 0.3385, 0.7545, 0.3385, 0.763, 0.3411, 0.7521, 0.3392, 0.7521, 0.3392, 0.763, 0.3411, 0.7496, 0.3392, 0.7496, 0.3392, 0.763, 0.3411, 0.6815, 0.3411, 0.7496, 0.3392, 0.6815, 0.3411, 0.7471, 0.3386, 0.7471, 0.3386, 0.6815, 0.3411, 0.7449, 0.3375, 0.7449, 0.3375, 0.6815, 0.3411, 0.743, 0.3359, 0.743, 0.3359, 0.6815, 0.3411, 0.7416, 0.3338, 0.7416, 0.3338, 0.6815, 0.3411, 0.7407, 0.3315, 0.763, 0.3106, 0.7155, 0.1553, 0.7666, 3.633e-06, 0.7666, 3.633e-06, 0.7155, 0.1553, 0.7154, 0.1541, 0.7666, 3.633e-06, 0.7154, 0.1541, 0.7149, 0.1529, 0.7149, 0.1529, 0.7141, 0.1519, 0.7666, 3.633e-06, 0.7666, 3.633e-06, 0.7141, 0.1519, 0.6815, 0.0, 0.6815, 0.0, 0.7141, 0.1519, 0.7131, 0.1511, 0.6815, 0.0, 0.7131, 0.1511, 0.7119, 0.1506, 0.7666, 3.633e-06, 0.7666, 0.3106, 0.763, 0.3106, 0.7654, 0.3185, 0.7654, 0.3393, 0.763, 0.3185, 0.763, 0.3185, 0.7654, 0.3393, 0.763, 0.3393, 0.7784, 0.8554, 0.7796, 0.8555, 0.7504, 0.9998, 0.7504, 0.9998, 0.7796, 0.8555, 0.7809, 0.8554, 0.7504, 0.9998, 0.7809, 0.8554, 0.8123, 0.9998, 0.8123, 0.9998, 0.7809, 0.8554, 0.7821, 0.8549, 0.8123, 0.9998, 0.7821, 0.8549, 0.7831, 0.8541, 0.7831, 0.8541, 0.7838, 0.8531, 0.8123, 0.9998, 0.8123, 0.9998, 0.7838, 0.8531, 0.7843, 0.8519, 0.8123, 0.9998, 0.7843, 0.8519, 0.7845, 0.8507, 0.7843, 0.8494, 0.8123, 0.6845, 0.7845, 0.8507, 0.7845, 0.8507, 0.8123, 0.6845, 0.8142, 0.686, 0.7845, 0.8507, 0.8142, 0.686, 0.8164, 0.687, 0.7838, 0.8482, 0.8098, 0.6803, 0.7843, 0.8494, 0.7843, 0.8494, 0.8098, 0.6803, 0.8108, 0.6826, 0.7843, 0.8494, 0.8108, 0.6826, 0.8123, 0.6845, 0.7838, 0.8482, 0.7831, 0.8472, 0.8098, 0.6803, 0.8098, 0.6803, 0.7831, 0.8472, 0.8093, 0.678, 0.8093, 0.678, 0.7831, 0.8472, 0.7821, 0.8465, 0.8093, 0.678, 0.7821, 0.8465, 0.7809, 0.846, 0.7809, 0.846, 0.7796, 0.8458, 0.8093, 0.678, 0.8093, 0.678, 0.7796, 0.8458, 0.7504, 0.6711, 0.8093, 0.678, 0.7504, 0.6711, 0.8094, 0.6755, 0.8094, 0.6755, 0.7504, 0.6711, 0.8101, 0.6732, 0.8101, 0.6732, 0.7504, 0.6711, 0.8113, 0.6711, 0.7796, 0.8458, 0.7784, 0.846, 0.7504, 0.6711, 0.7504, 0.6711, 0.7784, 0.846, 0.7772, 0.8465, 0.7504, 0.6711, 0.7772, 0.8465, 0.7762, 0.8472, 0.7762, 0.8472, 0.7754, 0.8482, 0.7504, 0.6711, 0.7504, 0.6711, 0.7754, 0.8482, 0.7749, 0.8494, 0.7504, 0.6711, 0.7749, 0.8494, 0.7748, 0.8507, 0.7504, 0.6711, 0.7748, 0.8507, 0.7504, 0.9998, 0.7504, 0.9998, 0.7748, 0.8507, 0.7749, 0.8519, 0.7504, 0.9998, 0.7749, 0.8519, 0.7754, 0.8531, 0.7754, 0.8531, 0.7762, 0.8541, 0.7504, 0.9998, 0.7504, 0.9998, 0.7762, 0.8541, 0.7772, 0.8549, 0.7504, 0.9998, 0.7772, 0.8549, 0.7784, 0.8554, 0.8288, 0.682, 0.8123, 0.9998, 0.8274, 0.684, 0.8274, 0.684, 0.8123, 0.9998, 0.8257, 0.6856, 0.8257, 0.6856, 0.8123, 0.9998, 0.8235, 0.6868, 0.8235, 0.6868, 0.8123, 0.9998, 0.8212, 0.6874, 0.8212, 0.6874, 0.8123, 0.9998, 0.7845, 0.8507, 0.8212, 0.6874, 0.7845, 0.8507, 0.8188, 0.6875, 0.8188, 0.6875, 0.7845, 0.8507, 0.8164, 0.687, 0.3401, 0.4143, 0.3397, 0.4136, 0.3401, 0.4121, 0.3401, 0.4121, 0.3397, 0.4136, 0.3393, 0.4128, 0.3401, 0.4121, 0.3393, 0.4128, 0.3387, 0.4121, 0.338, 0.4122, 0.3287, 0.411, 0.3383, 0.411, 0.3383, 0.411, 0.3287, 0.411, 0.3287, 0.4097, 0.3383, 0.411, 0.3287, 0.4097, 0.3383, 0.4097, 0.3383, 0.4097, 0.3287, 0.4097, 0.329, 0.4085, 0.3383, 0.4097, 0.329, 0.4085, 0.338, 0.4085, 0.338, 0.4085, 0.329, 0.4085, 0.3296, 0.4074, 0.338, 0.4085, 0.3296, 0.4074, 0.3373, 0.4074, 0.3373, 0.4074, 0.3296, 0.4074, 0.3305, 0.4065, 0.3373, 0.4074, 0.3305, 0.4065, 0.3364, 0.4065, 0.3364, 0.4065, 0.3305, 0.4065, 0.3316, 0.4058, 0.3364, 0.4065, 0.3316, 0.4058, 0.3353, 0.4058, 0.3353, 0.4058, 0.3316, 0.4058, 0.3329, 0.4055, 0.3353, 0.4058, 0.3329, 0.4055, 0.3341, 0.4055, 0.3287, 0.411, 0.338, 0.4122, 0.329, 0.4122, 0.329, 0.4122, 0.338, 0.4122, 0.3373, 0.4133, 0.329, 0.4122, 0.3373, 0.4133, 0.3296, 0.4133, 0.3296, 0.4133, 0.3373, 0.4133, 0.3364, 0.4142, 0.3296, 0.4133, 0.3364, 0.4142, 0.3305, 0.4142, 0.3305, 0.4142, 0.3364, 0.4142, 0.3353, 0.4148, 0.3305, 0.4142, 0.3353, 0.4148, 0.3316, 0.4149, 0.3316, 0.4149, 0.3353, 0.4148, 0.3341, 0.4152, 0.3316, 0.4149, 0.3341, 0.4152, 0.3329, 0.4152, 0.3287, 0.4334, 0.3287, 0.4152, 0.3323, 0.4334, 0.3323, 0.4334, 0.3287, 0.4152, 0.3323, 0.4152, 0.4633, 0.6855, 0.4633, 0.6776, 0.4755, 0.6855, 0.4755, 0.6855, 0.4633, 0.6776, 0.4815, 0.6776, 0.4755, 0.6855, 0.4815, 0.6776, 0.4779, 0.6858, 0.4779, 0.6858, 0.4815, 0.6776, 0.4803, 0.6867, 0.4803, 0.6867, 0.4815, 0.6776, 0.4831, 0.6778, 0.4803, 0.6867, 0.4831, 0.6778, 0.4846, 0.6784, 0.4846, 0.6784, 0.4858, 0.6794, 0.4803, 0.6867, 0.4803, 0.6867, 0.4858, 0.6794, 0.4823, 0.6882, 0.4823, 0.6882, 0.4858, 0.6794, 0.4868, 0.6807, 0.4823, 0.6882, 0.4868, 0.6807, 0.4874, 0.6821, 0.4874, 0.6821, 0.4876, 0.6837, 0.4823, 0.6882, 0.4823, 0.6882, 0.4876, 0.6837, 0.484, 0.69, 0.484, 0.69, 0.4876, 0.6837, 0.4851, 0.6922, 0.4851, 0.6922, 0.4876, 0.6837, 0.4857, 0.6947, 0.4857, 0.6947, 0.4876, 0.6837, 0.4876, 0.702, 0.4857, 0.6947, 0.4876, 0.702, 0.4857, 0.6972, 0.4857, 0.6972, 0.4876, 0.702, 0.4851, 0.6996, 0.4851, 0.6996, 0.4876, 0.702, 0.484, 0.7018, 0.484, 0.7018, 0.4876, 0.702, 0.4874, 0.7036, 0.484, 0.7018, 0.4874, 0.7036, 0.4868, 0.7051, 0.4868, 0.7051, 0.4858, 0.7063, 0.484, 0.7018, 0.484, 0.7018, 0.4858, 0.7063, 0.4823, 0.7037, 0.4823, 0.7037, 0.4858, 0.7063, 0.4846, 0.7073, 0.4823, 0.7037, 0.4846, 0.7073, 0.4831, 0.7079, 0.4831, 0.7079, 0.4815, 0.7081, 0.4823, 0.7037, 0.4823, 0.7037, 0.4815, 0.7081, 0.4802, 0.7051, 0.4802, 0.7051, 0.4815, 0.7081, 0.4779, 0.706, 0.4779, 0.706, 0.4815, 0.7081, 0.4754, 0.7063, 0.4754, 0.7063, 0.4815, 0.7081, 0.4633, 0.7081, 0.4754, 0.7063, 0.4633, 0.7081, 0.4633, 0.7063, 0.4779, 0.6858, 0.4755, 0.6855, 0.4755, 0.6855, 0.3366, 0.4286, 0.3366, 0.4454, 0.3348, 0.4302, 0.3348, 0.4302, 0.3366, 0.4454, 0.3348, 0.4437, 0.3348, 0.4302, 0.3348, 0.4437, 0.3335, 0.4417, 0.3348, 0.4302, 0.3335, 0.4417, 0.3335, 0.4323, 0.3335, 0.4323, 0.3335, 0.4417, 0.3326, 0.4394, 0.3335, 0.4323, 0.3326, 0.4394, 0.3326, 0.4345, 0.3326, 0.4345, 0.3326, 0.4394, 0.3323, 0.437, 0.3383, 0.4013, 0.329, 0.4025, 0.3383, 0.4, 0.3383, 0.4, 0.329, 0.4025, 0.3287, 0.4013, 0.3383, 0.4, 0.3287, 0.4013, 0.338, 0.3988, 0.338, 0.3988, 0.3287, 0.4013, 0.3287, 0.4, 0.338, 0.3988, 0.3287, 0.4, 0.3374, 0.3977, 0.3374, 0.3977, 0.3287, 0.4, 0.329, 0.3988, 0.3374, 0.3977, 0.329, 0.3988, 0.3365, 0.3968, 0.3365, 0.3968, 0.329, 0.3988, 0.3296, 0.3977, 0.3365, 0.3968, 0.3296, 0.3977, 0.3354, 0.3962, 0.3354, 0.3962, 0.3296, 0.3977, 0.3305, 0.3968, 0.3354, 0.3962, 0.3305, 0.3968, 0.3341, 0.3958, 0.3341, 0.3958, 0.3305, 0.3968, 0.3316, 0.3962, 0.3341, 0.3958, 0.3316, 0.3962, 0.3329, 0.3958, 0.329, 0.4025, 0.3383, 0.4013, 0.3297, 0.4036, 0.3297, 0.4036, 0.3383, 0.4013, 0.338, 0.4025, 0.3297, 0.4036, 0.338, 0.4025, 0.3305, 0.4045, 0.3305, 0.4045, 0.338, 0.4025, 0.3374, 0.4036, 0.3305, 0.4045, 0.3374, 0.4036, 0.3316, 0.4052, 0.3316, 0.4052, 0.3374, 0.4036, 0.3365, 0.4045, 0.3316, 0.4052, 0.3365, 0.4045, 0.3329, 0.4055, 0.3329, 0.4055, 0.3365, 0.4045, 0.3354, 0.4052, 0.3329, 0.4055, 0.3354, 0.4052, 0.3341, 0.4055, 0.3613, 0.8092, 0.36, 0.809, 0.3694, 0.6776, 0.3694, 0.6776, 0.36, 0.809, 0.3587, 0.8092, 0.3694, 0.6776, 0.3587, 0.8092, 0.3576, 0.8096, 0.3576, 0.8096, 0.3565, 0.8102, 0.3694, 0.6776, 0.3694, 0.6776, 0.3565, 0.8102, 0.3558, 0.811, 0.3694, 0.6776, 0.3558, 0.811, 0.3553, 0.812, 0.3553, 0.812, 0.3551, 0.8131, 0.3694, 0.6776, 0.3694, 0.6776, 0.3551, 0.8131, 0.3407, 0.9485, 0.3407, 0.9485, 0.3551, 0.8131, 0.3553, 0.8141, 0.3407, 0.9485, 0.3553, 0.8141, 0.3558, 0.8151, 0.3558, 0.8151, 0.3565, 0.8159, 0.3407, 0.9485, 0.3407, 0.9485, 0.3565, 0.8159, 0.3576, 0.8165, 0.3407, 0.9485, 0.3576, 0.8165, 0.3587, 0.8169, 0.3587, 0.8169, 0.36, 0.8171, 0.3407, 0.9485, 0.3407, 0.9485, 0.36, 0.8171, 0.3613, 0.8169, 0.3407, 0.9485, 0.3613, 0.8169, 0.3624, 0.8165, 0.3624, 0.8165, 0.3634, 0.8159, 0.3407, 0.9485, 0.3407, 0.9485, 0.3634, 0.8159, 0.3642, 0.8151, 0.3407, 0.9485, 0.3642, 0.8151, 0.4026, 0.9485, 0.4026, 0.9485, 0.3642, 0.8151, 0.3647, 0.8141, 0.4026, 0.9485, 0.3647, 0.8141, 0.3649, 0.8131, 0.3647, 0.812, 0.3694, 0.6776, 0.3649, 0.8131, 0.3649, 0.8131, 0.3694, 0.6776, 0.4026, 0.6776, 0.3649, 0.8131, 0.4026, 0.6776, 0.4026, 0.9485, 0.3647, 0.812, 0.3642, 0.811, 0.3694, 0.6776, 0.3694, 0.6776, 0.3642, 0.811, 0.3634, 0.8102, 0.3694, 0.6776, 0.3634, 0.8102, 0.3624, 0.8096, 0.3624, 0.8096, 0.3613, 0.8092, 0.3694, 0.6776, 0.8325, 0.9671, 0.8288, 0.9671, 0.8325, 0.952, 0.8325, 0.952, 0.8288, 0.9671, 0.8288, 0.6711, 0.8325, 0.952, 0.8288, 0.6711, 0.914, 0.6711, 0.914, 0.6711, 0.914, 0.952, 0.8325, 0.952, 0.6754, 0.3355, 0.3407, 0.3416, 0.3468, 0.3355, 0.3468, 0.3355, 0.3407, 0.3416, 0.3408, 1.984e-07, 0.3468, 0.3355, 0.3408, 1.984e-07, 0.3468, 0.006101, 0.3468, 0.006101, 0.3408, 1.984e-07, 0.6815, 0.0, 0.3468, 0.006101, 0.6815, 0.0, 0.6754, 0.006101, 0.6754, 0.006101, 0.6815, 0.0, 0.6754, 0.3355, 0.6754, 0.3355, 0.6815, 0.0, 0.6814, 0.3416, 0.6754, 0.3355, 0.6814, 0.3416, 0.3407, 0.3416])
me_ml_base.materials.append(mat_material_001)
me_ml_base.use_remesh_preserve_volume = False
me_ml_base.use_remesh_preserve_attributes = False
me_ml_base.use_mirror_vertex_groups = False
me_ml_base.update()

# ---- objects
ob_ml_base = bpy.data.objects.new('Ml Base', me_ml_base)

# ---- transforms, parenting, visibility, modifiers, constraints
ob_ml_base.location = (-13.93, 14.25, 0.485)
ob_ml_base.rotation_euler = (1.571, -0.0, 0.0)
ob_ml_base.scale = (0.1, 0.1, 0.1)
ob_ml_base.lineart.crease_threshold = 0.0

# ---- collection membership
col_collection.objects.link(ob_ml_base)

# ---- scene / render settings (as saved in the file)
scene.frame_start = 1; scene.frame_end = 250; scene.frame_set(1)
scene.render.engine = 'BLENDER_EEVEE_NEXT'
scene.cycles.use_denoising = False
scene.cycles.samples = 128
scene.cycles.sampling_pattern = 'TABULATED_SOBOL'
scene.cycles.use_adaptive_sampling = False
scene.cycles.use_light_tree = False
scene.view_settings.view_transform = 'Filmic'
bpy.context.view_layer.update()

# ---- added for rendering (the .blend has no active camera and no usable light): camera, sun
cam_auto = bpy.data.cameras.new('AutoCamera')
cam_auto.lens = 50.0
cam_auto.sensor_width = 36.0
cam_auto.clip_end = 1000.0
ob_auto_camera = bpy.data.objects.new('AutoCamera', cam_auto)
scene.collection.objects.link(ob_auto_camera)
ob_auto_camera.location = (38.5834, -46.97, 34.7982)
ob_auto_camera.rotation_euler = (1.09748, -7.21219e-08, 0.694738)
scene.camera = ob_auto_camera
light_auto_sun = bpy.data.lights.new('AutoSun', 'SUN')
light_auto_sun.energy = 3.0
light_auto_sun.angle = 0.0523599
ob_auto_sun = bpy.data.objects.new('AutoSun', light_auto_sun)
scene.collection.objects.link(ob_auto_sun)
ob_auto_sun.rotation_euler = (0.872665, 0.174533, 0.523599)
bpy.context.view_layer.update()
